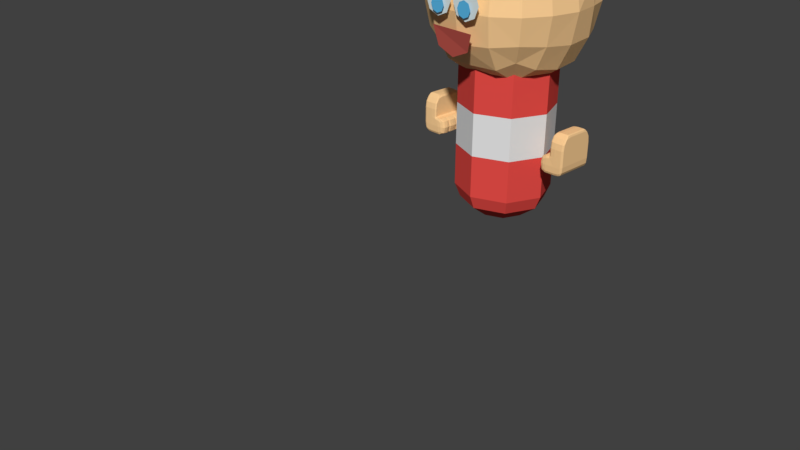 # Source: Character.blend  (saved by Blender 2.79.0; exported with 4.5.12 LTS)
import bpy
from mathutils import Matrix  # noqa: F401  (used for matrix-valued properties, if any)

bpy.ops.wm.read_factory_settings(use_empty=True)
scene = bpy.context.scene
scene.name = 'Scene'

# ---- collections
col_collection_1 = bpy.data.collections.new('Collection 1'); scene.collection.children.link(col_collection_1)

# ---- materials (node trees are filled in below, after node groups)
mat_skin = bpy.data.materials.new('Skin')
mat_skin.alpha_threshold = 0.0
mat_skin.use_transparent_shadow = False
mat_skin.diffuse_color = (1.0, 0.6393, 0.3075, 1.0)
mat_skin.roughness = 0.5
mat_skin.specular_intensity = 0.3333
mat_shirt = bpy.data.materials.new('Shirt')
mat_shirt.alpha_threshold = 0.0
mat_shirt.use_transparent_shadow = False
mat_shirt.diffuse_color = (0.8, 0.07352, 0.06258, 1.0)
mat_shirt.specular_color = (1.0, 0.2454, 0.2718)
mat_shirt.roughness = 0.5
mat_shirt_2 = bpy.data.materials.new('Shirt 2')
mat_shirt_2.alpha_threshold = 0.0
mat_shirt_2.use_transparent_shadow = False
mat_shirt_2.roughness = 0.5
mat_mouth = bpy.data.materials.new('Mouth')
mat_mouth.alpha_threshold = 0.0
mat_mouth.use_transparent_shadow = False
mat_mouth.diffuse_color = (0.448, 0.08038, 0.06297, 1.0)
mat_mouth.roughness = 0.5
mat_mouth.specular_intensity = 0.1146
mat_pupil = bpy.data.materials.new('Pupil')
mat_pupil.alpha_threshold = 0.0
mat_pupil.use_transparent_shadow = False
mat_pupil.diffuse_color = (0.1016, 0.4737, 0.8, 1.0)
mat_pupil.roughness = 0.5
mat_pupil.specular_intensity = 0.0
mat_eye = bpy.data.materials.new('Eye')
mat_eye.alpha_threshold = 0.0
mat_eye.use_transparent_shadow = False
mat_eye.diffuse_color = (0.7068, 0.8, 0.8, 1.0)
mat_eye.roughness = 0.5
mat_eye.specular_intensity = 0.4948
mat_hair = bpy.data.materials.new('Hair')
mat_hair.alpha_threshold = 0.0
mat_hair.use_transparent_shadow = False
mat_hair.diffuse_color = (0.2462, 0.11, 0.02511, 1.0)
mat_hair.roughness = 0.5
mat_hair.specular_intensity = 0.1458

# ---- material node trees

# ---- world
world_world = bpy.data.worlds.new('World'); scene.world = world_world
world_world.color = (0.05088, 0.05088, 0.05088)
world_world.use_sun_shadow = False
world_world.sun_shadow_jitter_overblur = 0.0
world_world.cycles.sampling_method = 'MANUAL'

# ---- cameras
cam_camera = bpy.data.cameras.new('Camera')
cam_camera.clip_end = 100.0
cam_camera.lens = 35.0
cam_camera.sensor_width = 32.0
cam_camera.sensor_height = 18.0
cam_camera.ortho_scale = 7.314
cam_camera.dof.focus_distance = 0.0
cam_camera.dof.aperture_fstop = 128.0

# ---- meshes
me_cube_001 = bpy.data.meshes.new('Cube.001')
me_cube_001.from_pydata([(0.9379, 0.7114, 0.4355), (1.0, -0.4194, 0.3978), (0.6065, -0.4194, -1.15), (1.0, -0.4194, -0.04268), (0.7722, 0.2272, -0.9698), (1.0, 0.4187, 0.4355), (0.5116, 0.5021, 0.02112), (0.008827, 0.5007, 0.02112), (0.5116, 0.5021, 0.8452), (0.008827, 0.5051, 0.8432), (0.489, 0.2272, -1.04), (0.5116, -0.5175, -0.05572), (0.008827, -0.5175, -0.05572), (0.5116, -0.4194, 0.7739), (0.008827, -0.4189, 0.7737), (0.489, -0.4194, -1.15), (0.5116, -0.5175, 0.3601), (0.008827, -0.5175, 0.3601), (0.489, 0.7771, 0.4332), (0.008827, -0.5175, -1.04), (0.5092, -0.5175, -1.04), (0.489, 0.2272, -0.5312), (0.9379, 0.2272, -0.4497), (0.8102, -0.4194, -0.9593), (0.5116, 0.2272, -0.5312), (0.6264, -0.5175, -1.01), (0.6996, -0.5175, 0.3601), (0.6996, -0.4194, 0.7745), (0.6996, -0.5175, -0.0509), (0.6996, 0.5198, 0.85), (0.6996, 0.5198, 0.02112), (0.5092, 0.2272, -1.04), (0.5069, -0.4194, -1.15), (0.5116, 0.7771, 0.4332), (0.2479, 0.2272, -0.5312), (0.489, -0.5175, -1.04), (0.2479, 0.8125, 0.4355), (0.489, -0.5175, 0.3601), (0.2479, -0.4194, -1.15), (0.489, -0.4194, 0.7739), (0.489, -0.5175, -0.05572), (0.2479, 0.2272, -1.04), (0.489, 0.5021, 0.8452), (0.489, 0.5021, 0.02112), (0.008827, 0.2272, -1.04), (0.008827, -0.4194, -1.15), (0.008827, 0.7764, 0.4322), (0.008827, 0.2272, -0.5312), (0.2479, -0.5175, -1.04), (0.2479, -0.5175, 0.3601), (0.2479, -0.4194, 0.7745), (0.2479, -0.5175, -0.05572), (0.2479, 0.5198, 0.85), (0.2479, 0.5198, 0.02112), (0.9379, 0.4693, 0.02112), (0.9379, 0.4693, 0.85), (0.9379, -0.5175, -0.04438), (0.9379, -0.4194, 0.7745), (0.9379, -0.5175, 0.3601), (0.7722, -0.5175, -0.9698), (0.6996, 0.2272, -0.4965), (0.6264, 0.2272, -1.01), (0.5532, -0.4194, -1.15), (0.6996, 0.8125, 0.4355), (0.5532, -0.04712, -1.15), (0.9379, -0.04712, 0.85), (0.2479, -0.04712, 0.85), (0.008827, -0.04712, -1.15), (0.489, -0.04712, 0.847), (0.2479, -0.04712, -1.15), (0.5069, -0.04712, -1.15), (0.6996, -0.04712, 0.85), (0.8102, -0.04712, -0.9593), (0.489, -0.04712, -1.15), (0.008827, -0.04436, 0.8457), (0.5116, -0.04712, 0.847), (1.0, -0.04712, -0.04268), (0.6065, -0.04712, -1.15), (1.0, -0.04712, 0.4355), (1.0, -0.04712, -0.4375), (0.6996, 0.2272, -0.0509), (0.9379, -0.5175, -0.4497), (0.2479, -0.5175, -0.5312), (0.008827, 0.2272, -0.05572), (0.489, -0.5175, -0.5312), (0.2479, 0.2272, -0.05572), (0.6996, -0.5175, -0.4965), (0.5116, 0.2272, -0.05572), (0.9379, 0.2272, -0.04438), (0.489, 0.2272, -0.05572), (0.008827, -0.5175, -0.5312), (0.5116, -0.5175, -0.5312), (1.0, -0.4194, -0.4375), (-0.9379, 0.7114, 0.4355), (-1.0, -0.4194, 0.3978), (-0.6065, -0.4194, -1.15), (-1.0, -0.4194, -0.04268), (-0.7722, 0.2272, -0.9698), (-1.0, 0.4187, 0.4355), (-0.5116, 0.5021, 0.02112), (-0.008828, 0.5007, 0.02112), (-0.5116, 0.5021, 0.8452), (-0.008828, 0.5051, 0.8432), (-0.489, 0.2272, -1.04), (-0.5116, -0.5175, -0.05572), (-0.008828, -0.5175, -0.05572), (-0.5116, -0.4194, 0.7739), (-0.008828, -0.4189, 0.7737), (-0.489, -0.4194, -1.15), (-0.5116, -0.5175, 0.3601), (-0.008828, -0.5175, 0.3601), (-0.489, 0.7771, 0.4332), (-0.008828, -0.5175, -1.04), (-0.5092, -0.5175, -1.04), (-0.489, 0.2272, -0.5312), (-0.9379, 0.2272, -0.4497), (-0.8102, -0.4194, -0.9593), (-0.5116, 0.2272, -0.5312), (-0.6264, -0.5175, -1.01), (-0.6996, -0.5175, 0.3601), (-0.6996, -0.4194, 0.7745), (-0.6996, -0.5175, -0.0509), (-0.6996, 0.5198, 0.85), (-0.6996, 0.5198, 0.02112), (-0.5092, 0.2272, -1.04), (-0.5069, -0.4194, -1.15), (-0.5116, 0.7771, 0.4332), (-0.2479, 0.2272, -0.5312), (-0.489, -0.5175, -1.04), (-0.2479, 0.8125, 0.4355), (-0.489, -0.5175, 0.3601), (-0.2479, -0.4194, -1.15), (-0.489, -0.4194, 0.7739), (-0.489, -0.5175, -0.05572), (-0.2479, 0.2272, -1.04), (-0.489, 0.5021, 0.8452), (-0.489, 0.5021, 0.02112), (-0.008828, 0.2272, -1.04), (-0.008828, -0.4194, -1.15), (-0.008828, 0.7764, 0.4322), (-0.008828, 0.2272, -0.5312), (-0.2479, -0.5175, -1.04), (-0.2479, -0.5175, 0.3601), (-0.2479, -0.4194, 0.7745), (-0.2479, -0.5175, -0.05572), (-0.2479, 0.5198, 0.85), (-0.2479, 0.5198, 0.02112), (-0.9379, 0.4693, 0.02112), (-0.9379, 0.4693, 0.85), (-0.9379, -0.5175, -0.04438), (-0.9379, -0.4194, 0.7745), (-0.9379, -0.5175, 0.3601), (-0.7722, -0.5175, -0.9698), (-0.6996, 0.2272, -0.4965), (-0.6264, 0.2272, -1.01), (-0.5532, -0.4194, -1.15), (-0.6996, 0.8125, 0.4355), (-0.5532, -0.04712, -1.15), (-0.9379, -0.04712, 0.85), (-0.2479, -0.04712, 0.85), (-0.008828, -0.04712, -1.15), (-0.489, -0.04712, 0.847), (-0.2479, -0.04712, -1.15), (-0.5069, -0.04712, -1.15), (-0.6996, -0.04712, 0.85), (-0.8102, -0.04712, -0.9593), (-0.489, -0.04712, -1.15), (-0.008828, -0.04436, 0.8457), (-0.5116, -0.04712, 0.847), (-1.0, -0.04712, -0.04268), (-0.6065, -0.04712, -1.15), (-1.0, -0.04712, 0.4355), (-1.0, -0.04712, -0.4375), (-0.6996, 0.2272, -0.0509), (-0.9379, -0.5175, -0.4497), (-0.2479, -0.5175, -0.5312), (-0.008828, 0.2272, -0.05572), (-0.489, -0.5175, -0.5312), (-0.2479, 0.2272, -0.05572), (-0.6996, -0.5175, -0.4965), (-0.5116, 0.2272, -0.05572), (-0.9379, 0.2272, -0.04438), (-0.489, 0.2272, -0.05572), (-0.008828, -0.5175, -0.5312), (-0.5116, -0.5175, -0.5312), (-1.0, -0.4194, -0.4375), (0.9379, 0.6508, 0.7463), (0.9379, 0.2877, 0.004744), (0.9845, -0.4194, 0.6804), (0.8007, -0.493, -0.9619), (0.648, -0.493, -1.105), (0.9845, 0.5877, 0.4355), (0.9845, -0.493, 0.3696), (1.0, -0.4194, 0.09935), (0.9379, 0.6508, 0.1247), (0.6644, -0.04712, -1.102), (0.9845, 0.4314, 0.7463), (0.9845, 0.4314, 0.1247), (0.8007, 0.1586, -0.9619), (0.9379, 0.2191, 0.85), (1.0, 0.2065, 0.4355), (0.489, 0.7084, 0.7422), (0.489, 0.2959, 0.00191), (0.489, -0.493, -1.123), (0.5116, -0.493, 0.6331), (0.008827, -0.4928, 0.633), (0.5116, -0.5175, 0.08666), (0.008827, -0.5175, 0.08666), (0.489, 0.7084, 0.1241), (0.489, 0.2273, 0.8457), (0.5075, 0.1586, -1.123), (0.008827, 0.1586, -1.123), (0.5002, 0.4933, 0.02112), (-1.734e-07, 0.4911, 0.02112), (0.5002, 0.4933, 0.8429), (-1.734e-07, 0.4977, 0.8398), (-1.734e-07, 0.2272, -1.04), (0.4996, 0.2272, -1.04), (0.4996, -0.5175, -1.04), (-1.734e-07, -0.5175, -1.04), (0.5002, -0.4194, 0.7736), (-1.734e-07, -0.4186, 0.7732), (-1.734e-07, -0.4194, -1.15), (0.499, -0.4194, -1.15), (0.5002, -0.5175, 0.3601), (-1.734e-07, -0.5175, 0.3601), (-1.734e-07, 0.7584, 0.4305), (0.5002, 0.7594, 0.432), (0.9845, -0.493, -0.4405), (0.9845, 0.1586, -0.4405), (-1.734e-07, 0.2272, -0.5312), (0.5002, 0.2272, -0.5312), (0.5002, -0.5175, -0.5312), (-1.734e-07, -0.5175, -0.5312), (0.008827, -0.5175, -0.8577), (0.511, -0.5175, -0.8577), (0.008827, 0.2272, -0.8577), (0.511, 0.2272, -0.8577), (0.9526, -0.4194, -0.7334), (0.5116, 0.7084, 0.7422), (0.5116, 0.2959, 0.00191), (0.5075, -0.493, -1.123), (0.5116, 0.7084, 0.1241), (0.5116, 0.2273, 0.8457), (0.6996, -0.493, 0.6332), (0.6996, -0.5175, 0.08787), (0.5715, 0.1586, -1.115), (0.6813, -0.5175, -0.8117), (0.6813, 0.2272, -0.8117), (0.5644, 0.2272, -0.5225), (0.5432, -0.5175, -1.032), (0.5644, -0.5175, 0.3601), (0.5644, -0.4194, 0.7744), (0.5644, -0.5175, -0.5225), (0.5644, 0.5154, 0.8488), (0.5644, 0.5154, 0.02112), (0.5432, 0.2272, -1.032), (0.5219, -0.4194, -1.15), (0.5644, 0.8036, 0.4349), (0.2479, 0.7393, 0.7463), (0.2479, 0.3003, 0.00191), (0.2479, -0.493, -1.123), (0.489, -0.493, 0.6331), (0.489, -0.5175, 0.08666), (0.2479, 0.7393, 0.1247), (0.2479, 0.2318, 0.85), (0.489, 0.1586, -1.123), (0.489, -0.5175, -0.8577), (0.489, 0.2272, -0.8577), (0.4232, 0.2272, -0.5312), (0.4232, -0.5175, -1.04), (0.4232, 0.8036, 0.4349), (0.4232, -0.5175, 0.3601), (0.4232, -0.4194, -1.15), (0.4232, -0.4194, 0.7744), (0.4232, -0.5175, -0.5312), (0.4232, 0.2272, -1.04), (0.4232, 0.5154, 0.8488), (0.4232, 0.5154, 0.02112), (0.2479, -0.493, 0.6332), (0.2479, -0.5175, 0.08666), (0.2479, 0.1586, -1.123), (0.2479, -0.5175, -0.8577), (0.2479, 0.2272, -0.8577), (0.008827, 0.7097, 0.7404), (0.008827, 0.2956, 0.00191), (0.008827, -0.493, -1.123), (0.008827, 0.7064, 0.1239), (0.008827, 0.2309, 0.8438), (0.073, 0.2272, -1.04), (0.073, -0.4194, -1.15), (0.073, 0.8034, 0.4347), (0.073, 0.2272, -0.5312), (0.073, -0.5175, -1.04), (0.073, -0.5175, 0.3601), (0.073, -0.4193, 0.7743), (0.073, -0.5175, -0.5312), (0.073, 0.5161, 0.8483), (0.073, 0.515, 0.02112), (0.6996, 0.7393, 0.7463), (0.6996, 0.3003, 0.003115), (0.5715, -0.493, -1.115), (0.6996, 0.7393, 0.1247), (0.6996, 0.2318, 0.85), (0.9379, -0.493, 0.6332), (0.9379, -0.5175, 0.0895), (0.648, 0.1586, -1.105), (0.8965, -0.5175, -0.7496), (0.8965, 0.2272, -0.7496), (0.8473, 0.5072, 0.02112), (0.8473, 0.5072, 0.85), (0.8473, -0.5175, -0.4675), (0.8473, -0.4194, 0.7745), (0.8473, -0.5175, 0.3601), (0.7168, -0.5175, -0.9851), (0.8473, 0.2272, -0.4675), (0.7168, 0.2272, -0.9851), (0.5862, -0.4194, -1.15), (0.8473, 0.7872, 0.4355), (0.9845, -0.04712, 0.7463), (1.0, -0.04712, 0.1088), (0.6644, -0.4194, -1.102), (0.5002, -0.04712, 0.8455), (-1.734e-07, -0.04298, 0.8436), (-1.734e-07, -0.04712, -1.15), (0.499, -0.04712, -1.15), (0.9526, -0.04712, -0.7334), (0.5644, -0.04712, 0.8492), (0.5219, -0.04712, -1.15), (0.4232, -0.04712, -1.15), (0.4232, -0.04712, 0.8492), (0.073, -0.04712, -1.15), (0.073, -0.04643, 0.8489), (0.8473, -0.04712, 0.85), (0.5862, -0.04712, -1.15), (0.5532, -0.2773, -1.15), (0.9379, -0.2773, 0.8311), (0.2479, -0.2773, 0.8311), (0.008827, -0.2773, -1.15), (0.489, -0.2773, 0.8296), (0.2479, -0.2773, -1.15), (0.5069, -0.2773, -1.15), (0.6996, -0.2773, 0.8311), (0.8102, -0.2773, -0.9593), (0.489, -0.2773, -1.15), (0.008827, -0.2759, 0.8289), (0.5116, -0.2773, 0.8296), (1.0, -0.2773, -0.4375), (0.6065, -0.2773, -1.15), (1.0, -0.2773, 0.4261), (0.9845, -0.493, -0.04311), (0.9845, 0.1586, -0.04311), (-1.734e-07, 0.2272, -0.05572), (0.5002, 0.2272, -0.05572), (0.5002, -0.5175, -0.05572), (-1.734e-07, -0.5175, -0.05572), (0.5644, 0.2272, -0.05451), (0.5644, -0.5175, -0.05451), (0.4232, 0.2272, -0.05572), (0.4232, -0.5175, -0.05572), (0.073, 0.2272, -0.05572), (0.073, -0.5175, -0.05572), (0.8473, -0.5175, -0.04686), (0.8473, 0.2272, -0.04686), (1.0, -0.2773, -0.04268), (1.0, -0.04712, -0.1733), (0.6996, 0.2272, -0.1983), (0.9379, -0.5175, -0.1785), (0.2479, -0.5175, -0.213), (0.008827, 0.2272, -0.213), (0.489, -0.5175, -0.213), (0.2479, 0.2272, -0.213), (0.6996, -0.5175, -0.1983), (0.5116, 0.2272, -0.213), (0.9379, 0.2272, -0.1785), (0.489, 0.2272, -0.213), (0.008827, -0.5175, -0.213), (0.5116, -0.5175, -0.213), (1.0, -0.4194, -0.1733), (-0.9379, 0.6508, 0.7463), (-0.9379, 0.2877, 0.004744), (-0.9845, -0.4194, 0.6804), (-0.8007, -0.493, -0.9619), (-0.648, -0.493, -1.105), (-0.9845, 0.5877, 0.4355), (-0.9845, -0.493, 0.3696), (-1.0, -0.4194, 0.09935), (-0.9379, 0.6508, 0.1247), (-0.6644, -0.04712, -1.102), (-0.9845, 0.4314, 0.7463), (-0.9845, 0.4314, 0.1247), (-0.8007, 0.1586, -0.9619), (-0.9379, 0.2191, 0.85), (-1.0, 0.2065, 0.4355), (-0.489, 0.7084, 0.7422), (-0.489, 0.2959, 0.00191), (-0.489, -0.493, -1.123), (-0.5116, -0.493, 0.6331), (-0.008828, -0.4928, 0.633), (-0.5116, -0.5175, 0.08666), (-0.008828, -0.5175, 0.08666), (-0.489, 0.7084, 0.1241), (-0.489, 0.2273, 0.8457), (-0.5075, 0.1586, -1.123), (-0.008828, 0.1586, -1.123), (-0.5002, 0.4933, 0.02112), (-0.5002, 0.4933, 0.8429), (-0.4996, 0.2272, -1.04), (-0.4996, -0.5175, -1.04), (-0.5002, -0.4194, 0.7736), (-0.499, -0.4194, -1.15), (-0.5002, -0.5175, 0.3601), (-0.5002, 0.7594, 0.432), (-0.9845, -0.493, -0.4405), (-0.9845, 0.1586, -0.4405), (-0.5002, 0.2272, -0.5312), (-0.5002, -0.5175, -0.5312), (-0.008828, -0.5175, -0.8577), (-0.511, -0.5175, -0.8577), (-0.008828, 0.2272, -0.8577), (-0.511, 0.2272, -0.8577), (-0.9526, -0.4194, -0.7334), (-0.5116, 0.7084, 0.7422), (-0.5116, 0.2959, 0.00191), (-0.5075, -0.493, -1.123), (-0.5116, 0.7084, 0.1241), (-0.5116, 0.2273, 0.8457), (-0.6996, -0.493, 0.6332), (-0.6996, -0.5175, 0.08787), (-0.5715, 0.1586, -1.115), (-0.6813, -0.5175, -0.8117), (-0.6813, 0.2272, -0.8117), (-0.5644, 0.2272, -0.5225), (-0.5432, -0.5175, -1.032), (-0.5644, -0.5175, 0.3601), (-0.5644, -0.4194, 0.7744), (-0.5644, -0.5175, -0.5225), (-0.5644, 0.5154, 0.8488), (-0.5644, 0.5154, 0.02112), (-0.5432, 0.2272, -1.032), (-0.5219, -0.4194, -1.15), (-0.5644, 0.8036, 0.4349), (-0.2479, 0.7393, 0.7463), (-0.2479, 0.3003, 0.00191), (-0.2479, -0.493, -1.123), (-0.489, -0.493, 0.6331), (-0.489, -0.5175, 0.08666), (-0.2479, 0.7393, 0.1247), (-0.2479, 0.2318, 0.85), (-0.489, 0.1586, -1.123), (-0.489, -0.5175, -0.8577), (-0.489, 0.2272, -0.8577), (-0.4232, 0.2272, -0.5312), (-0.4232, -0.5175, -1.04), (-0.4232, 0.8036, 0.4349), (-0.4232, -0.5175, 0.3601), (-0.4232, -0.4194, -1.15), (-0.4232, -0.4194, 0.7744), (-0.4232, -0.5175, -0.5312), (-0.4232, 0.2272, -1.04), (-0.4232, 0.5154, 0.8488), (-0.4232, 0.5154, 0.02112), (-0.2479, -0.493, 0.6332), (-0.2479, -0.5175, 0.08666), (-0.2479, 0.1586, -1.123), (-0.2479, -0.5175, -0.8577), (-0.2479, 0.2272, -0.8577), (-0.008828, 0.7097, 0.7404), (-0.008828, 0.2956, 0.00191), (-0.008828, -0.493, -1.123), (-0.008828, 0.7064, 0.1239), (-0.008828, 0.2309, 0.8438), (-0.073, 0.2272, -1.04), (-0.073, -0.4194, -1.15), (-0.073, 0.8034, 0.4347), (-0.073, 0.2272, -0.5312), (-0.073, -0.5175, -1.04), (-0.073, -0.5175, 0.3601), (-0.073, -0.4193, 0.7743), (-0.073, -0.5175, -0.5312), (-0.073, 0.5161, 0.8483), (-0.073, 0.515, 0.02112), (-0.6996, 0.7393, 0.7463), (-0.6996, 0.3003, 0.003115), (-0.5715, -0.493, -1.115), (-0.6996, 0.7393, 0.1247), (-0.6996, 0.2318, 0.85), (-0.9379, -0.493, 0.6332), (-0.9379, -0.5175, 0.0895), (-0.648, 0.1586, -1.105), (-0.8965, -0.5175, -0.7496), (-0.8965, 0.2272, -0.7496), (-0.8473, 0.5072, 0.02112), (-0.8473, 0.5072, 0.85), (-0.8473, -0.5175, -0.4675), (-0.8473, -0.4194, 0.7745), (-0.8473, -0.5175, 0.3601), (-0.7168, -0.5175, -0.9851), (-0.8473, 0.2272, -0.4675), (-0.7168, 0.2272, -0.9851), (-0.5862, -0.4194, -1.15), (-0.8473, 0.7872, 0.4355), (-0.9845, -0.04712, 0.7463), (-1.0, -0.04712, 0.1088), (-0.6644, -0.4194, -1.102), (-0.5002, -0.04712, 0.8455), (-0.499, -0.04712, -1.15), (-0.9526, -0.04712, -0.7334), (-0.5644, -0.04712, 0.8492), (-0.5219, -0.04712, -1.15), (-0.4232, -0.04712, -1.15), (-0.4232, -0.04712, 0.8492), (-0.073, -0.04712, -1.15), (-0.073, -0.04643, 0.8489), (-0.8473, -0.04712, 0.85), (-0.5862, -0.04712, -1.15), (-0.5532, -0.2773, -1.15), (-0.9379, -0.2773, 0.8311), (-0.2479, -0.2773, 0.8311), (-0.008828, -0.2773, -1.15), (-0.489, -0.2773, 0.8296), (-0.2479, -0.2773, -1.15), (-0.5069, -0.2773, -1.15), (-0.6996, -0.2773, 0.8311), (-0.8102, -0.2773, -0.9593), (-0.489, -0.2773, -1.15), (-0.008828, -0.2759, 0.8289), (-0.5116, -0.2773, 0.8296), (-1.0, -0.2773, -0.4375), (-0.6065, -0.2773, -1.15), (-1.0, -0.2773, 0.4261), (-0.9845, -0.493, -0.04311), (-0.9845, 0.1586, -0.04311), (-0.5002, 0.2272, -0.05572), (-0.5002, -0.5175, -0.05572), (-0.5644, 0.2272, -0.05451), (-0.5644, -0.5175, -0.05451), (-0.4232, 0.2272, -0.05572), (-0.4232, -0.5175, -0.05572), (-0.073, 0.2272, -0.05572), (-0.073, -0.5175, -0.05572), (-0.8473, -0.5175, -0.04686), (-0.8473, 0.2272, -0.04686), (-1.0, -0.2773, -0.04268), (-1.0, -0.04712, -0.1733), (-0.6996, 0.2272, -0.1983), (-0.9379, -0.5175, -0.1785), (-0.2479, -0.5175, -0.213), (-0.008828, 0.2272, -0.213), (-0.489, -0.5175, -0.213), (-0.2479, 0.2272, -0.213), (-0.6996, -0.5175, -0.1983), (-0.5116, 0.2272, -0.213), (-0.9379, 0.2272, -0.1785), (-0.489, 0.2272, -0.213), (-0.008828, -0.5175, -0.213), (-0.5116, -0.5175, -0.213), (-1.0, -0.4194, -0.1733), (0.6959, -0.4739, -1.066), (0.9724, -0.4739, 0.5778), (0.9724, 0.5645, 0.6658), (0.9724, 0.5645, 0.2053), (0.9845, -0.493, 0.09217), (0.6959, 0.1053, -1.066), (0.9845, 0.2096, 0.7463), (0.9901, 0.216, 0.07715), (0.5002, 0.6929, 0.7402), (0.5002, 0.2937, 0.00191), (0.4991, -0.493, -1.123), (0.5002, -0.493, 0.633), (0.5002, -0.5175, 0.08666), (0.5002, 0.6929, 0.1238), (0.5002, 0.2251, 0.8435), (0.4991, 0.1586, -1.123), (0.9385, -0.493, -0.7375), (0.9385, 0.1586, -0.7375), (0.5, 0.2272, -0.8577), (0.5, -0.5175, -0.8577), (0.5644, 0.7316, 0.7453), (0.5644, 0.2992, 0.002211), (0.5272, -0.493, -1.121), (0.5644, 0.7316, 0.1246), (0.5644, 0.2307, 0.8489), (0.5644, -0.493, 0.6332), (0.5644, -0.5175, 0.08696), (0.5272, 0.1586, -1.121), (0.5591, -0.5175, -0.8462), (0.5591, 0.2272, -0.8462), (0.4232, 0.7316, 0.7453), (0.4232, 0.2992, 0.00191), (0.4232, -0.493, -1.123), (0.4232, -0.493, 0.6332), (0.4232, -0.5175, 0.08666), (0.4232, 0.7316, 0.1246), (0.4232, 0.2307, 0.8489), (0.4232, 0.1586, -1.123), (0.4232, -0.5175, -0.8577), (0.4232, 0.2272, -0.8577), (0.073, -0.4929, 0.6332), (0.073, -0.5175, 0.08666), (0.073, 0.1586, -1.123), (0.073, -0.5175, -0.8577), (0.073, 0.2272, -0.8577), (0.073, 0.7319, 0.7449), (0.073, 0.2991, 0.00191), (0.073, -0.493, -1.123), (0.073, 0.7311, 0.1245), (0.073, 0.2316, 0.8484), (0.8473, 0.7172, 0.7463), (0.8473, 0.2972, 0.004125), (0.6189, -0.493, -1.109), (0.8473, 0.7172, 0.1247), (0.8473, 0.2286, 0.85), (0.8473, -0.493, 0.6332), (0.8473, -0.5175, 0.08888), (0.6189, 0.1586, -1.109), (0.8147, -0.5175, -0.7732), (0.8147, 0.2272, -0.7732), (0.9845, -0.2773, 0.7299), (1.0, -0.2773, 0.1064), (0.6644, -0.2773, -1.102), (0.5002, -0.2773, 0.8288), (0.499, -0.2773, -1.15), (0.9526, -0.2773, -0.7334), (0.5644, -0.2773, 0.8307), (0.5219, -0.2773, -1.15), (0.4232, -0.2773, -1.15), (0.4232, -0.2773, 0.8307), (0.073, -0.2773, -1.15), (0.073, -0.277, 0.8306), (0.8473, -0.2773, 0.8311), (0.5862, -0.2773, -1.15), (0.9845, -0.493, -0.1746), (0.9845, 0.1586, -0.1746), (0.5002, 0.2272, -0.213), (0.5002, -0.5175, -0.213), (0.5644, 0.2272, -0.2093), (0.5644, -0.5175, -0.2093), (0.4232, 0.2272, -0.213), (0.4232, -0.5175, -0.213), (0.073, 0.2272, -0.213), (0.073, -0.5175, -0.213), (0.8473, -0.5175, -0.186), (0.8473, 0.2272, -0.186), (1.0, -0.2773, -0.1733), (-0.6959, -0.4739, -1.066), (-0.9724, -0.4739, 0.5778), (-0.9724, 0.5645, 0.6658), (-0.9724, 0.5645, 0.2053), (-0.9845, -0.493, 0.09217), (-0.6959, 0.1053, -1.066), (-0.9845, 0.2096, 0.7463), (-0.9901, 0.216, 0.07715), (-1.734e-07, 0.6948, 0.7375), (-0.5002, 0.6929, 0.7402), (-1.734e-07, 0.2932, 0.00191), (-0.5002, 0.2937, 0.00191), (-1.734e-07, -0.493, -1.123), (-0.4991, -0.493, -1.123), (-0.5002, -0.493, 0.633), (-1.734e-07, -0.4927, 0.6329), (-0.5002, -0.5175, 0.08666), (-1.734e-07, -0.5175, 0.08666), (-1.734e-07, 0.6899, 0.1235), (-0.5002, 0.6929, 0.1238), (-1.734e-07, 0.2305, 0.8408), (-0.5002, 0.2251, 0.8435), (-0.4991, 0.1586, -1.123), (-1.734e-07, 0.1586, -1.123), (-0.9385, -0.493, -0.7375), (-0.9385, 0.1586, -0.7375), (-1.734e-07, 0.2272, -0.8577), (-0.5, 0.2272, -0.8577), (-0.5, -0.5175, -0.8577), (-1.734e-07, -0.5175, -0.8577), (-0.5644, 0.7316, 0.7453), (-0.5644, 0.2992, 0.002211), (-0.5272, -0.493, -1.121), (-0.5644, 0.7316, 0.1246), (-0.5644, 0.2307, 0.8489), (-0.5644, -0.493, 0.6332), (-0.5644, -0.5175, 0.08696), (-0.5272, 0.1586, -1.121), (-0.5591, -0.5175, -0.8462), (-0.5591, 0.2272, -0.8462), (-0.4232, 0.7316, 0.7453), (-0.4232, 0.2992, 0.00191), (-0.4232, -0.493, -1.123), (-0.4232, -0.493, 0.6332), (-0.4232, -0.5175, 0.08666), (-0.4232, 0.7316, 0.1246), (-0.4232, 0.2307, 0.8489), (-0.4232, 0.1586, -1.123), (-0.4232, -0.5175, -0.8577), (-0.4232, 0.2272, -0.8577), (-0.073, -0.4929, 0.6332), (-0.073, -0.5175, 0.08666), (-0.073, 0.1586, -1.123), (-0.073, -0.5175, -0.8577), (-0.073, 0.2272, -0.8577), (-0.073, 0.7319, 0.7449), (-0.073, 0.2991, 0.00191), (-0.073, -0.493, -1.123), (-0.073, 0.7311, 0.1245), (-0.073, 0.2316, 0.8484), (-0.8473, 0.7172, 0.7463), (-0.8473, 0.2972, 0.004125), (-0.6189, -0.493, -1.109), (-0.8473, 0.7172, 0.1247), (-0.8473, 0.2286, 0.85), (-0.8473, -0.493, 0.6332), (-0.8473, -0.5175, 0.08888), (-0.6189, 0.1586, -1.109), (-0.8147, -0.5175, -0.7732), (-0.8147, 0.2272, -0.7732), (-0.9845, -0.2773, 0.7299), (-1.0, -0.2773, 0.1064), (-0.6644, -0.2773, -1.102), (-0.5002, -0.2773, 0.8288), (-1.734e-07, -0.2752, 0.8278), (-1.734e-07, -0.2773, -1.15), (-0.499, -0.2773, -1.15), (-0.9526, -0.2773, -0.7334), (-0.5644, -0.2773, 0.8307), (-0.5219, -0.2773, -1.15), (-0.4232, -0.2773, -1.15), (-0.4232, -0.2773, 0.8307), (-0.073, -0.2773, -1.15), (-0.073, -0.277, 0.8306), (-0.8473, -0.2773, 0.8311), (-0.5862, -0.2773, -1.15), (-0.9845, -0.493, -0.1746), (-0.9845, 0.1586, -0.1746), (-1.734e-07, 0.2272, -0.213), (-0.5002, 0.2272, -0.213), (-0.5002, -0.5175, -0.213), (-1.734e-07, -0.5175, -0.213), (-0.5644, 0.2272, -0.2093), (-0.5644, -0.5175, -0.2093), (-0.4232, 0.2272, -0.213), (-0.4232, -0.5175, -0.213), (-0.073, 0.2272, -0.213), (-0.073, -0.5175, -0.213), (-0.8473, -0.5175, -0.186), (-0.8473, 0.2272, -0.186), (-1.0, -0.2773, -0.1733)], [], [(0, 194, 611, 318), (0, 318, 608, 186), (0, 186, 560, 191), (0, 191, 561, 194), (1, 193, 619, 349), (1, 349, 618, 188), (1, 188, 559, 192), (1, 192, 562, 193), (2, 317, 631, 348), (2, 348, 620, 321), (2, 321, 558, 190), (2, 190, 610, 317), (3, 378, 644, 364), (3, 364, 619, 193), (3, 193, 562, 350), (3, 350, 632, 378), (4, 316, 617, 308), (4, 308, 575, 198), (4, 198, 563, 306), (4, 306, 615, 316), (5, 197, 561, 191), (5, 191, 560, 196), (5, 196, 564, 200), (5, 200, 565, 197), (6, 255, 579, 240), (6, 240, 567, 212), (6, 212, 571, 242), (6, 242, 581, 255), (7, 298, 604, 285), (7, 285, 655, 213), (7, 213, 663, 287), (7, 287, 606, 298), (8, 254, 578, 239), (8, 239, 566, 214), (8, 214, 572, 243), (8, 243, 582, 254), (9, 297, 603, 284), (9, 284, 653, 215), (9, 215, 665, 288), (9, 288, 607, 297), (10, 276, 597, 268), (10, 268, 576, 217), (10, 217, 573, 266), (10, 266, 595, 276), (11, 377, 637, 357), (11, 357, 584, 206), (11, 206, 570, 354), (11, 354, 635, 377), (12, 376, 641, 361), (12, 361, 599, 207), (12, 207, 662, 355), (12, 355, 736, 376), (13, 252, 624, 346), (13, 346, 621, 220), (13, 220, 569, 204), (13, 204, 583, 252), (14, 295, 629, 345), (14, 345, 719, 221), (14, 221, 660, 205), (14, 205, 598, 295), (15, 273, 626, 344), (15, 344, 622, 223), (15, 223, 568, 203), (15, 203, 590, 273), (16, 206, 584, 251), (16, 251, 583, 204), (16, 204, 569, 224), (16, 224, 570, 206), (17, 207, 599, 294), (17, 294, 598, 205), (17, 205, 660, 225), (17, 225, 662, 207), (18, 208, 593, 271), (18, 271, 588, 201), (18, 201, 566, 227), (18, 227, 571, 208), (19, 286, 605, 293), (19, 293, 601, 234), (19, 234, 674, 219), (19, 219, 657, 286), (20, 241, 580, 250), (20, 250, 586, 235), (20, 235, 577, 218), (20, 218, 568, 241), (21, 269, 638, 375), (21, 375, 634, 231), (21, 231, 576, 268), (21, 268, 597, 269), (22, 315, 643, 374), (22, 374, 633, 229), (22, 229, 575, 308), (22, 308, 617, 315), (23, 321, 620, 343), (23, 343, 623, 238), (23, 238, 574, 189), (23, 189, 558, 321), (24, 231, 634, 373), (24, 373, 636, 249), (24, 249, 587, 237), (24, 237, 576, 231), (25, 301, 610, 314), (25, 314, 616, 247), (25, 247, 586, 250), (25, 250, 580, 301), (26, 245, 614, 313), (26, 313, 613, 244), (26, 244, 583, 251), (26, 251, 584, 245), (27, 312, 630, 342), (27, 342, 624, 252), (27, 252, 583, 244), (27, 244, 613, 312), (28, 372, 642, 362), (28, 362, 614, 245), (28, 245, 584, 357), (28, 357, 637, 372), (29, 310, 608, 299), (29, 299, 578, 254), (29, 254, 582, 303), (29, 303, 612, 310), (30, 309, 609, 300), (30, 300, 579, 255), (30, 255, 581, 302), (30, 302, 611, 309), (31, 217, 576, 237), (31, 237, 587, 256), (31, 256, 585, 210), (31, 210, 573, 217), (32, 223, 622, 341), (32, 341, 625, 257), (32, 257, 580, 241), (32, 241, 568, 223), (33, 242, 571, 227), (33, 227, 566, 239), (33, 239, 578, 258), (33, 258, 581, 242), (34, 292, 640, 371), (34, 371, 638, 269), (34, 269, 597, 283), (34, 283, 602, 292), (35, 203, 568, 218), (35, 218, 577, 267), (35, 267, 596, 270), (35, 270, 590, 203), (36, 264, 606, 291), (36, 291, 603, 259), (36, 259, 588, 271), (36, 271, 593, 264), (37, 263, 570, 224), (37, 224, 569, 262), (37, 262, 591, 272), (37, 272, 592, 263), (38, 290, 628, 340), (38, 340, 626, 273), (38, 273, 590, 261), (38, 261, 605, 290), (39, 220, 621, 339), (39, 339, 627, 274), (39, 274, 591, 262), (39, 262, 569, 220), (40, 370, 635, 354), (40, 354, 570, 263), (40, 263, 592, 359), (40, 359, 639, 370), (41, 289, 602, 283), (41, 283, 597, 276), (41, 276, 595, 281), (41, 281, 600, 289), (42, 214, 566, 201), (42, 201, 588, 277), (42, 277, 594, 209), (42, 209, 572, 214), (43, 212, 567, 202), (43, 202, 589, 278), (43, 278, 593, 208), (43, 208, 571, 212), (44, 216, 671, 236), (44, 236, 602, 289), (44, 289, 600, 211), (44, 211, 668, 216), (45, 222, 720, 338), (45, 338, 628, 290), (45, 290, 605, 286), (45, 286, 657, 222), (46, 287, 663, 226), (46, 226, 653, 284), (46, 284, 603, 291), (46, 291, 606, 287), (47, 230, 733, 369), (47, 369, 640, 292), (47, 292, 602, 236), (47, 236, 671, 230), (48, 261, 590, 270), (48, 270, 596, 282), (48, 282, 601, 293), (48, 293, 605, 261), (49, 280, 592, 272), (49, 272, 591, 279), (49, 279, 598, 294), (49, 294, 599, 280), (50, 274, 627, 337), (50, 337, 629, 295), (50, 295, 598, 279), (50, 279, 591, 274), (51, 368, 639, 359), (51, 359, 592, 280), (51, 280, 599, 361), (51, 361, 641, 368), (52, 277, 588, 259), (52, 259, 603, 297), (52, 297, 607, 265), (52, 265, 594, 277), (53, 278, 589, 260), (53, 260, 604, 298), (53, 298, 606, 264), (53, 264, 593, 278), (54, 197, 565, 187), (54, 187, 609, 309), (54, 309, 611, 194), (54, 194, 561, 197), (55, 196, 560, 186), (55, 186, 608, 310), (55, 310, 612, 199), (55, 199, 564, 196), (56, 367, 632, 350), (56, 350, 562, 305), (56, 305, 614, 362), (56, 362, 642, 367), (57, 188, 618, 336), (57, 336, 630, 312), (57, 312, 613, 304), (57, 304, 559, 188), (58, 305, 562, 192), (58, 192, 559, 304), (58, 304, 613, 313), (58, 313, 614, 305), (59, 190, 558, 189), (59, 189, 574, 307), (59, 307, 616, 314), (59, 314, 610, 190), (60, 249, 636, 366), (60, 366, 643, 315), (60, 315, 617, 248), (60, 248, 587, 249), (61, 256, 587, 248), (61, 248, 617, 316), (61, 316, 615, 246), (61, 246, 585, 256), (62, 257, 625, 335), (62, 335, 631, 317), (62, 317, 610, 301), (62, 301, 580, 257), (63, 302, 581, 258), (63, 258, 578, 299), (63, 299, 608, 318), (63, 318, 611, 302), (64, 328, 585, 246), (64, 246, 615, 334), (64, 334, 631, 335), (64, 335, 625, 328), (65, 319, 564, 199), (65, 199, 612, 333), (65, 333, 630, 336), (65, 336, 618, 319), (66, 330, 594, 265), (66, 265, 607, 332), (66, 332, 629, 337), (66, 337, 627, 330), (67, 324, 668, 211), (67, 211, 600, 331), (67, 331, 628, 338), (67, 338, 720, 324), (68, 322, 572, 209), (68, 209, 594, 330), (68, 330, 627, 339), (68, 339, 621, 322), (69, 331, 600, 281), (69, 281, 595, 329), (69, 329, 626, 340), (69, 340, 628, 331), (70, 325, 573, 210), (70, 210, 585, 328), (70, 328, 625, 341), (70, 341, 622, 325), (71, 333, 612, 303), (71, 303, 582, 327), (71, 327, 624, 342), (71, 342, 630, 333), (72, 195, 563, 198), (72, 198, 575, 326), (72, 326, 623, 343), (72, 343, 620, 195), (73, 329, 595, 266), (73, 266, 573, 325), (73, 325, 622, 344), (73, 344, 626, 329), (74, 332, 607, 288), (74, 288, 665, 323), (74, 323, 719, 345), (74, 345, 629, 332), (75, 327, 582, 243), (75, 243, 572, 322), (75, 322, 621, 346), (75, 346, 624, 327), (76, 365, 633, 351), (76, 351, 565, 320), (76, 320, 619, 364), (76, 364, 644, 365), (77, 334, 615, 306), (77, 306, 563, 195), (77, 195, 620, 348), (77, 348, 631, 334), (78, 320, 565, 200), (78, 200, 564, 319), (78, 319, 618, 349), (78, 349, 619, 320), (79, 326, 575, 229), (79, 229, 633, 365), (79, 365, 644, 347), (79, 347, 623, 326), (80, 356, 579, 300), (80, 300, 609, 363), (80, 363, 643, 366), (80, 366, 636, 356), (81, 307, 574, 228), (81, 228, 632, 367), (81, 367, 642, 311), (81, 311, 616, 307), (82, 282, 596, 275), (82, 275, 639, 368), (82, 368, 641, 296), (82, 296, 601, 282), (83, 352, 655, 285), (83, 285, 604, 360), (83, 360, 640, 369), (83, 369, 733, 352), (84, 267, 577, 232), (84, 232, 635, 370), (84, 370, 639, 275), (84, 275, 596, 267), (85, 360, 604, 260), (85, 260, 589, 358), (85, 358, 638, 371), (85, 371, 640, 360), (86, 247, 616, 311), (86, 311, 642, 372), (86, 372, 637, 253), (86, 253, 586, 247), (87, 353, 567, 240), (87, 240, 579, 356), (87, 356, 636, 373), (87, 373, 634, 353), (88, 363, 609, 187), (88, 187, 565, 351), (88, 351, 633, 374), (88, 374, 643, 363), (89, 358, 589, 202), (89, 202, 567, 353), (89, 353, 634, 375), (89, 375, 638, 358), (90, 234, 601, 296), (90, 296, 641, 376), (90, 376, 736, 233), (90, 233, 674, 234), (91, 235, 586, 253), (91, 253, 637, 377), (91, 377, 635, 232), (91, 232, 577, 235), (92, 238, 623, 347), (92, 347, 644, 378), (92, 378, 632, 228), (92, 228, 574, 238), (93, 501, 708, 387), (93, 387, 648, 384), (93, 384, 647, 379), (93, 379, 705, 501), (94, 530, 716, 386), (94, 386, 649, 385), (94, 385, 646, 381), (94, 381, 715, 530), (95, 529, 730, 500), (95, 500, 707, 383), (95, 383, 645, 504), (95, 504, 717, 529), (96, 543, 745, 557), (96, 557, 731, 531), (96, 531, 649, 386), (96, 386, 716, 543), (97, 491, 714, 499), (97, 499, 712, 489), (97, 489, 650, 391), (97, 391, 670, 491), (98, 384, 648, 390), (98, 390, 652, 393), (98, 393, 651, 389), (98, 389, 647, 384), (99, 423, 676, 438), (99, 438, 678, 425), (99, 425, 664, 405), (99, 405, 656, 423), (100, 468, 701, 481), (100, 481, 703, 470), (100, 470, 663, 213), (100, 213, 655, 468), (101, 422, 675, 437), (101, 437, 679, 426), (101, 426, 666, 406), (101, 406, 654, 422), (102, 467, 700, 480), (102, 480, 704, 471), (102, 471, 665, 215), (102, 215, 653, 467), (103, 451, 694, 459), (103, 459, 692, 449), (103, 449, 667, 407), (103, 407, 672, 451), (104, 536, 738, 556), (104, 556, 735, 534), (104, 534, 661, 399), (104, 399, 681, 536), (105, 540, 742, 555), (105, 555, 736, 355), (105, 355, 662, 400), (105, 400, 696, 540), (106, 527, 723, 435), (106, 435, 680, 397), (106, 397, 659, 409), (106, 409, 718, 527), (107, 526, 728, 478), (107, 478, 695, 398), (107, 398, 660, 221), (107, 221, 719, 526), (108, 525, 725, 456), (108, 456, 687, 396), (108, 396, 658, 410), (108, 410, 721, 525), (109, 434, 681, 399), (109, 399, 661, 411), (109, 411, 659, 397), (109, 397, 680, 434), (110, 477, 696, 400), (110, 400, 662, 225), (110, 225, 660, 398), (110, 398, 695, 477), (111, 454, 690, 401), (111, 401, 664, 412), (111, 412, 654, 394), (111, 394, 685, 454), (112, 476, 702, 469), (112, 469, 657, 219), (112, 219, 674, 417), (112, 417, 698, 476), (113, 433, 677, 424), (113, 424, 658, 408), (113, 408, 673, 418), (113, 418, 683, 433), (114, 554, 739, 452), (114, 452, 694, 451), (114, 451, 672, 415), (114, 415, 734, 554), (115, 553, 744, 498), (115, 498, 714, 491), (115, 491, 670, 414), (115, 414, 732, 553), (116, 524, 717, 504), (116, 504, 645, 382), (116, 382, 669, 421), (116, 421, 722, 524), (117, 552, 734, 415), (117, 415, 672, 420), (117, 420, 684, 432), (117, 432, 737, 552), (118, 497, 707, 484), (118, 484, 677, 433), (118, 433, 683, 430), (118, 430, 713, 497), (119, 496, 711, 428), (119, 428, 681, 434), (119, 434, 680, 427), (119, 427, 710, 496), (120, 523, 729, 495), (120, 495, 710, 427), (120, 427, 680, 435), (120, 435, 723, 523), (121, 541, 743, 551), (121, 551, 738, 536), (121, 536, 681, 428), (121, 428, 711, 541), (122, 482, 705, 493), (122, 493, 709, 486), (122, 486, 679, 437), (122, 437, 675, 482), (123, 483, 706, 492), (123, 492, 708, 485), (123, 485, 678, 438), (123, 438, 676, 483), (124, 420, 672, 407), (124, 407, 667, 403), (124, 403, 682, 439), (124, 439, 684, 420), (125, 522, 721, 410), (125, 410, 658, 424), (125, 424, 677, 440), (125, 440, 724, 522), (126, 412, 664, 425), (126, 425, 678, 441), (126, 441, 675, 422), (126, 422, 654, 412), (127, 550, 741, 475), (127, 475, 699, 466), (127, 466, 694, 452), (127, 452, 739, 550), (128, 408, 658, 396), (128, 396, 687, 453), (128, 453, 693, 450), (128, 450, 673, 408), (129, 474, 703, 447), (129, 447, 690, 454), (129, 454, 685, 442), (129, 442, 700, 474), (130, 411, 661, 446), (130, 446, 689, 455), (130, 455, 688, 445), (130, 445, 659, 411), (131, 521, 727, 473), (131, 473, 702, 444), (131, 444, 687, 456), (131, 456, 725, 521), (132, 520, 718, 409), (132, 409, 659, 445), (132, 445, 688, 457), (132, 457, 726, 520), (133, 534, 735, 549), (133, 549, 740, 538), (133, 538, 689, 446), (133, 446, 661, 534), (134, 466, 699, 472), (134, 472, 697, 464), (134, 464, 692, 459), (134, 459, 694, 466), (135, 394, 654, 406), (135, 406, 666, 402), (135, 402, 691, 460), (135, 460, 685, 394), (136, 395, 656, 405), (136, 405, 664, 401), (136, 401, 690, 461), (136, 461, 686, 395), (137, 419, 671, 216), (137, 216, 668, 404), (137, 404, 697, 472), (137, 472, 699, 419), (138, 519, 720, 222), (138, 222, 657, 469), (138, 469, 702, 473), (138, 473, 727, 519), (139, 226, 663, 470), (139, 470, 703, 474), (139, 474, 700, 467), (139, 467, 653, 226), (140, 548, 733, 230), (140, 230, 671, 419), (140, 419, 699, 475), (140, 475, 741, 548), (141, 453, 687, 444), (141, 444, 702, 476), (141, 476, 698, 465), (141, 465, 693, 453), (142, 455, 689, 463), (142, 463, 696, 477), (142, 477, 695, 462), (142, 462, 688, 455), (143, 518, 726, 457), (143, 457, 688, 462), (143, 462, 695, 478), (143, 478, 728, 518), (144, 538, 740, 547), (144, 547, 742, 540), (144, 540, 696, 463), (144, 463, 689, 538), (145, 442, 685, 460), (145, 460, 691, 448), (145, 448, 704, 480), (145, 480, 700, 442), (146, 443, 686, 461), (146, 461, 690, 447), (146, 447, 703, 481), (146, 481, 701, 443), (147, 380, 652, 390), (147, 390, 648, 387), (147, 387, 708, 492), (147, 492, 706, 380), (148, 379, 647, 389), (148, 389, 651, 392), (148, 392, 709, 493), (148, 493, 705, 379), (149, 531, 731, 546), (149, 546, 743, 541), (149, 541, 711, 488), (149, 488, 649, 531), (150, 517, 715, 381), (150, 381, 646, 487), (150, 487, 710, 495), (150, 495, 729, 517), (151, 385, 649, 488), (151, 488, 711, 496), (151, 496, 710, 487), (151, 487, 646, 385), (152, 382, 645, 383), (152, 383, 707, 497), (152, 497, 713, 490), (152, 490, 669, 382), (153, 545, 737, 432), (153, 432, 684, 431), (153, 431, 714, 498), (153, 498, 744, 545), (154, 431, 684, 439), (154, 439, 682, 429), (154, 429, 712, 499), (154, 499, 714, 431), (155, 516, 724, 440), (155, 440, 677, 484), (155, 484, 707, 500), (155, 500, 730, 516), (156, 441, 678, 485), (156, 485, 708, 501), (156, 501, 705, 482), (156, 482, 675, 441), (157, 429, 682, 509), (157, 509, 724, 516), (157, 516, 730, 515), (157, 515, 712, 429), (158, 392, 651, 502), (158, 502, 715, 517), (158, 517, 729, 514), (158, 514, 709, 392), (159, 448, 691, 511), (159, 511, 726, 518), (159, 518, 728, 513), (159, 513, 704, 448), (160, 404, 668, 324), (160, 324, 720, 519), (160, 519, 727, 512), (160, 512, 697, 404), (161, 402, 666, 505), (161, 505, 718, 520), (161, 520, 726, 511), (161, 511, 691, 402), (162, 464, 697, 512), (162, 512, 727, 521), (162, 521, 725, 510), (162, 510, 692, 464), (163, 403, 667, 506), (163, 506, 721, 522), (163, 522, 724, 509), (163, 509, 682, 403), (164, 486, 709, 514), (164, 514, 729, 523), (164, 523, 723, 508), (164, 508, 679, 486), (165, 391, 650, 388), (165, 388, 717, 524), (165, 524, 722, 507), (165, 507, 670, 391), (166, 449, 692, 510), (166, 510, 725, 525), (166, 525, 721, 506), (166, 506, 667, 449), (167, 471, 704, 513), (167, 513, 728, 526), (167, 526, 719, 323), (167, 323, 665, 471), (168, 426, 679, 508), (168, 508, 723, 527), (168, 527, 718, 505), (168, 505, 666, 426), (169, 532, 732, 544), (169, 544, 745, 543), (169, 543, 716, 503), (169, 503, 652, 532), (170, 489, 712, 515), (170, 515, 730, 529), (170, 529, 717, 388), (170, 388, 650, 489), (171, 393, 652, 503), (171, 503, 716, 530), (171, 530, 715, 502), (171, 502, 651, 393), (172, 414, 670, 507), (172, 507, 722, 528), (172, 528, 745, 544), (172, 544, 732, 414), (173, 483, 676, 535), (173, 535, 737, 545), (173, 545, 744, 542), (173, 542, 706, 483), (174, 413, 669, 490), (174, 490, 713, 494), (174, 494, 743, 546), (174, 546, 731, 413), (175, 458, 693, 465), (175, 465, 698, 479), (175, 479, 742, 547), (175, 547, 740, 458), (176, 468, 655, 352), (176, 352, 733, 548), (176, 548, 741, 539), (176, 539, 701, 468), (177, 416, 673, 450), (177, 450, 693, 458), (177, 458, 740, 549), (177, 549, 735, 416), (178, 443, 701, 539), (178, 539, 741, 550), (178, 550, 739, 537), (178, 537, 686, 443), (179, 494, 713, 430), (179, 430, 683, 436), (179, 436, 738, 551), (179, 551, 743, 494), (180, 423, 656, 533), (180, 533, 734, 552), (180, 552, 737, 535), (180, 535, 676, 423), (181, 380, 706, 542), (181, 542, 744, 553), (181, 553, 732, 532), (181, 532, 652, 380), (182, 395, 686, 537), (182, 537, 739, 554), (182, 554, 734, 533), (182, 533, 656, 395), (183, 479, 698, 417), (183, 417, 674, 233), (183, 233, 736, 555), (183, 555, 742, 479), (184, 436, 683, 418), (184, 418, 673, 416), (184, 416, 735, 556), (184, 556, 738, 436), (185, 528, 722, 421), (185, 421, 669, 413), (185, 413, 731, 557), (185, 557, 745, 528)])
me_cube_001.materials.append(mat_skin)
me_cube_001.use_remesh_preserve_volume = False
me_cube_001.use_remesh_preserve_attributes = False
me_cube_001.use_mirror_vertex_groups = False
me_cube_001.update()
me_cube_006 = bpy.data.meshes.new('Cube.006')
me_cube_006.from_pydata([(0.9379, 0.7114, 0.4355), (1.0, -0.4194, 0.3978), (0.6065, -0.4194, -1.15), (1.0, -0.4194, -0.04268), (0.7722, 0.2272, -0.9698), (1.0, 0.4187, 0.4355), (0.5116, 0.5021, 0.02112), (0.008827, 0.5007, 0.02112), (0.5116, 0.5021, 0.8452), (0.008827, 0.5051, 0.8432), (0.489, 0.2272, -1.04), (0.5116, -0.5175, -0.05572), (0.008827, -0.5175, -0.05572), (0.5116, -0.4194, 0.7739), (0.008827, -0.4189, 0.7737), (0.489, -0.4194, -1.15), (0.5116, -0.5175, 0.3601), (0.008827, -0.5175, 0.3601), (0.489, 0.7771, 0.4332), (0.008827, -0.5175, -1.04), (0.5092, -0.5175, -1.04), (0.489, 0.2272, -0.5312), (0.9379, 0.2272, -0.4497), (0.8102, -0.4194, -0.9593), (0.5116, 0.2272, -0.5312), (0.6264, -0.5175, -1.01), (0.6996, -0.5175, 0.3601), (0.6996, -0.4194, 0.7745), (0.6996, -0.5175, -0.0509), (0.6996, 0.5198, 0.85), (0.6996, 0.5198, 0.02112), (0.5092, 0.2272, -1.04), (0.5069, -0.4194, -1.15), (0.5116, 0.7771, 0.4332), (0.2479, 0.2272, -0.5312), (0.489, -0.5175, -1.04), (0.2479, 0.8125, 0.4355), (0.489, -0.5175, 0.3601), (0.2479, -0.4194, -1.15), (0.489, -0.4194, 0.7739), (0.489, -0.5175, -0.05572), (0.2479, 0.2272, -1.04), (0.489, 0.5021, 0.8452), (0.489, 0.5021, 0.02112), (0.008827, 0.2272, -1.04), (0.008827, -0.4194, -1.15), (0.008827, 0.7764, 0.4322), (0.008827, 0.2272, -0.5312), (0.2479, -0.5175, -1.04), (0.2479, -0.5175, 0.3601), (0.2479, -0.4194, 0.7745), (0.2479, -0.5175, -0.05572), (0.2479, 0.5198, 0.85), (0.2479, 0.5198, 0.02112), (0.9379, 0.4693, 0.02112), (0.9379, 0.4693, 0.85), (0.9379, -0.5175, -0.04438), (0.9379, -0.4194, 0.7745), (0.9379, -0.5175, 0.3601), (0.7722, -0.5175, -0.9698), (0.6996, 0.2272, -0.4965), (0.6264, 0.2272, -1.01), (0.5532, -0.4194, -1.15), (0.6996, 0.8125, 0.4355), (0.5532, -0.04712, -1.15), (0.9379, -0.04712, 0.85), (0.2479, -0.04712, 0.85), (0.008827, -0.04712, -1.15), (0.489, -0.04712, 0.847), (0.2479, -0.04712, -1.15), (0.5069, -0.04712, -1.15), (0.6996, -0.04712, 0.85), (0.8102, -0.04712, -0.9593), (0.489, -0.04712, -1.15), (0.008827, -0.04436, 0.8457), (0.5116, -0.04712, 0.847), (1.0, -0.04712, -0.04268), (0.6065, -0.04712, -1.15), (1.0, -0.04712, 0.4355), (1.0, -0.04712, -0.4375), (0.6996, 0.2272, -0.0509), (0.9379, -0.5175, -0.4497), (0.2479, -0.5175, -0.5312), (0.008827, 0.2272, -0.05572), (0.489, -0.5175, -0.5312), (0.2479, 0.2272, -0.05572), (0.6996, -0.5175, -0.4965), (0.5116, 0.2272, -0.05572), (0.9379, 0.2272, -0.04438), (0.489, 0.2272, -0.05572), (0.008827, -0.5175, -0.5312), (0.5116, -0.5175, -0.5312), (1.0, -0.4194, -0.4375), (-0.9379, 0.7114, 0.4355), (-1.0, -0.4194, 0.3978), (-0.6065, -0.4194, -1.15), (-1.0, -0.4194, -0.04268), (-0.7722, 0.2272, -0.9698), (-1.0, 0.4187, 0.4355), (-0.5116, 0.5021, 0.02112), (-0.008828, 0.5007, 0.02112), (-0.5116, 0.5021, 0.8452), (-0.008828, 0.5051, 0.8432), (-0.489, 0.2272, -1.04), (-0.5116, -0.5175, -0.05572), (-0.008828, -0.5175, -0.05572), (-0.5116, -0.4194, 0.7739), (-0.008828, -0.4189, 0.7737), (-0.489, -0.4194, -1.15), (-0.5116, -0.5175, 0.3601), (-0.008828, -0.5175, 0.3601), (-0.489, 0.7771, 0.4332), (-0.008828, -0.5175, -1.04), (-0.5092, -0.5175, -1.04), (-0.489, 0.2272, -0.5312), (-0.9379, 0.2272, -0.4497), (-0.8102, -0.4194, -0.9593), (-0.5116, 0.2272, -0.5312), (-0.6264, -0.5175, -1.01), (-0.6996, -0.5175, 0.3601), (-0.6996, -0.4194, 0.7745), (-0.6996, -0.5175, -0.0509), (-0.6996, 0.5198, 0.85), (-0.6996, 0.5198, 0.02112), (-0.5092, 0.2272, -1.04), (-0.5069, -0.4194, -1.15), (-0.5116, 0.7771, 0.4332), (-0.2479, 0.2272, -0.5312), (-0.489, -0.5175, -1.04), (-0.2479, 0.8125, 0.4355), (-0.489, -0.5175, 0.3601), (-0.2479, -0.4194, -1.15), (-0.489, -0.4194, 0.7739), (-0.489, -0.5175, -0.05572), (-0.2479, 0.2272, -1.04), (-0.489, 0.5021, 0.8452), (-0.489, 0.5021, 0.02112), (-0.008828, 0.2272, -1.04), (-0.008828, -0.4194, -1.15), (-0.008828, 0.7764, 0.4322), (-0.008828, 0.2272, -0.5312), (-0.2479, -0.5175, -1.04), (-0.2479, -0.5175, 0.3601), (-0.2479, -0.4194, 0.7745), (-0.2479, -0.5175, -0.05572), (-0.2479, 0.5198, 0.85), (-0.2479, 0.5198, 0.02112), (-0.9379, 0.4693, 0.02112), (-0.9379, 0.4693, 0.85), (-0.9379, -0.5175, -0.04438), (-0.9379, -0.4194, 0.7745), (-0.9379, -0.5175, 0.3601), (-0.7722, -0.5175, -0.9698), (-0.6996, 0.2272, -0.4965), (-0.6264, 0.2272, -1.01), (-0.5532, -0.4194, -1.15), (-0.6996, 0.8125, 0.4355), (-0.5532, -0.04712, -1.15), (-0.9379, -0.04712, 0.85), (-0.2479, -0.04712, 0.85), (-0.008828, -0.04712, -1.15), (-0.489, -0.04712, 0.847), (-0.2479, -0.04712, -1.15), (-0.5069, -0.04712, -1.15), (-0.6996, -0.04712, 0.85), (-0.8102, -0.04712, -0.9593), (-0.489, -0.04712, -1.15), (-0.008828, -0.04436, 0.8457), (-0.5116, -0.04712, 0.847), (-1.0, -0.04712, -0.04268), (-0.6065, -0.04712, -1.15), (-1.0, -0.04712, 0.4355), (-1.0, -0.04712, -0.4375), (-0.6996, 0.2272, -0.0509), (-0.9379, -0.5175, -0.4497), (-0.2479, -0.5175, -0.5312), (-0.008828, 0.2272, -0.05572), (-0.489, -0.5175, -0.5312), (-0.2479, 0.2272, -0.05572), (-0.6996, -0.5175, -0.4965), (-0.5116, 0.2272, -0.05572), (-0.9379, 0.2272, -0.04438), (-0.489, 0.2272, -0.05572), (-0.008828, -0.5175, -0.5312), (-0.5116, -0.5175, -0.5312), (-1.0, -0.4194, -0.4375), (0.9379, 0.6508, 0.7463), (0.9379, 0.2877, 0.004744), (0.9845, -0.4194, 0.6804), (0.8007, -0.493, -0.9619), (0.648, -0.493, -1.105), (0.9845, 0.5877, 0.4355), (0.9845, -0.493, 0.3696), (1.0, -0.4194, 0.09935), (0.9379, 0.6508, 0.1247), (0.6644, -0.04712, -1.102), (0.9845, 0.4314, 0.7463), (0.9845, 0.4314, 0.1247), (0.8007, 0.1586, -0.9619), (0.9379, 0.2191, 0.85), (1.0, 0.2065, 0.4355), (0.489, 0.7084, 0.7422), (0.489, 0.2959, 0.00191), (0.489, -0.493, -1.123), (0.5116, -0.493, 0.6331), (0.008827, -0.4928, 0.633), (0.5116, -0.5175, 0.08666), (0.008827, -0.5175, 0.08666), (0.489, 0.7084, 0.1241), (0.489, 0.2273, 0.8457), (0.5075, 0.1586, -1.123), (0.008827, 0.1586, -1.123), (0.5002, 0.4933, 0.02112), (-1.734e-07, 0.4911, 0.02112), (0.5002, 0.4933, 0.8429), (-1.734e-07, 0.4977, 0.8398), (-1.734e-07, 0.2272, -1.04), (0.4996, 0.2272, -1.04), (0.4996, -0.5175, -1.04), (-1.734e-07, -0.5175, -1.04), (0.5002, -0.4194, 0.7736), (-1.734e-07, -0.4186, 0.7732), (-1.734e-07, -0.4194, -1.15), (0.499, -0.4194, -1.15), (0.5002, -0.5175, 0.3601), (-1.734e-07, -0.5175, 0.3601), (-1.734e-07, 0.7584, 0.4305), (0.5002, 0.7594, 0.432), (0.9845, -0.493, -0.4405), (0.9845, 0.1586, -0.4405), (-1.734e-07, 0.2272, -0.5312), (0.5002, 0.2272, -0.5312), (0.5002, -0.5175, -0.5312), (-1.734e-07, -0.5175, -0.5312), (0.008827, -0.5175, -0.8577), (0.511, -0.5175, -0.8577), (0.008827, 0.2272, -0.8577), (0.511, 0.2272, -0.8577), (0.9526, -0.4194, -0.7334), (0.5116, 0.7084, 0.7422), (0.5116, 0.2959, 0.00191), (0.5075, -0.493, -1.123), (0.5116, 0.7084, 0.1241), (0.5116, 0.2273, 0.8457), (0.6996, -0.493, 0.6332), (0.6996, -0.5175, 0.08787), (0.5715, 0.1586, -1.115), (0.6813, -0.5175, -0.8117), (0.6813, 0.2272, -0.8117), (0.5644, 0.2272, -0.5225), (0.5432, -0.5175, -1.032), (0.5644, -0.5175, 0.3601), (0.5644, -0.4194, 0.7744), (0.5644, -0.5175, -0.5225), (0.5644, 0.5154, 0.8488), (0.5644, 0.5154, 0.02112), (0.5432, 0.2272, -1.032), (0.5219, -0.4194, -1.15), (0.5644, 0.8036, 0.4349), (0.2479, 0.7393, 0.7463), (0.2479, 0.3003, 0.00191), (0.2479, -0.493, -1.123), (0.489, -0.493, 0.6331), (0.489, -0.5175, 0.08666), (0.2479, 0.7393, 0.1247), (0.2479, 0.2318, 0.85), (0.489, 0.1586, -1.123), (0.489, -0.5175, -0.8577), (0.489, 0.2272, -0.8577), (0.4232, 0.2272, -0.5312), (0.4232, -0.5175, -1.04), (0.4232, 0.8036, 0.4349), (0.4232, -0.5175, 0.3601), (0.4232, -0.4194, -1.15), (0.4232, -0.4194, 0.7744), (0.4232, -0.5175, -0.5312), (0.4232, 0.2272, -1.04), (0.4232, 0.5154, 0.8488), (0.4232, 0.5154, 0.02112), (0.2479, -0.493, 0.6332), (0.2479, -0.5175, 0.08666), (0.2479, 0.1586, -1.123), (0.2479, -0.5175, -0.8577), (0.2479, 0.2272, -0.8577), (0.008827, 0.7097, 0.7404), (0.008827, 0.2956, 0.00191), (0.008827, -0.493, -1.123), (0.008827, 0.7064, 0.1239), (0.008827, 0.2309, 0.8438), (0.073, 0.2272, -1.04), (0.073, -0.4194, -1.15), (0.073, 0.8034, 0.4347), (0.073, 0.2272, -0.5312), (0.073, -0.5175, -1.04), (0.073, -0.5175, 0.3601), (0.073, -0.4193, 0.7743), (0.073, -0.5175, -0.5312), (0.073, 0.5161, 0.8483), (0.073, 0.515, 0.02112), (0.6996, 0.7393, 0.7463), (0.6996, 0.3003, 0.003115), (0.5715, -0.493, -1.115), (0.6996, 0.7393, 0.1247), (0.6996, 0.2318, 0.85), (0.9379, -0.493, 0.6332), (0.9379, -0.5175, 0.0895), (0.648, 0.1586, -1.105), (0.8965, -0.5175, -0.7496), (0.8965, 0.2272, -0.7496), (0.8473, 0.5072, 0.02112), (0.8473, 0.5072, 0.85), (0.8473, -0.5175, -0.4675), (0.8473, -0.4194, 0.7745), (0.8473, -0.5175, 0.3601), (0.7168, -0.5175, -0.9851), (0.8473, 0.2272, -0.4675), (0.7168, 0.2272, -0.9851), (0.5862, -0.4194, -1.15), (0.8473, 0.7872, 0.4355), (0.9845, -0.04712, 0.7463), (1.0, -0.04712, 0.1088), (0.6644, -0.4194, -1.102), (0.5002, -0.04712, 0.8455), (-1.734e-07, -0.04298, 0.8436), (-1.734e-07, -0.04712, -1.15), (0.499, -0.04712, -1.15), (0.9526, -0.04712, -0.7334), (0.5644, -0.04712, 0.8492), (0.5219, -0.04712, -1.15), (0.4232, -0.04712, -1.15), (0.4232, -0.04712, 0.8492), (0.073, -0.04712, -1.15), (0.073, -0.04643, 0.8489), (0.8473, -0.04712, 0.85), (0.5862, -0.04712, -1.15), (0.5532, -0.2773, -1.15), (0.9379, -0.2773, 0.8311), (0.2479, -0.2773, 0.8311), (0.008827, -0.2773, -1.15), (0.489, -0.2773, 0.8296), (0.2479, -0.2773, -1.15), (0.5069, -0.2773, -1.15), (0.6996, -0.2773, 0.8311), (0.8102, -0.2773, -0.9593), (0.489, -0.2773, -1.15), (0.008827, -0.2759, 0.8289), (0.5116, -0.2773, 0.8296), (1.0, -0.2773, -0.4375), (0.6065, -0.2773, -1.15), (1.0, -0.2773, 0.4261), (0.9845, -0.493, -0.04311), (0.9845, 0.1586, -0.04311), (-1.734e-07, 0.2272, -0.05572), (0.5002, 0.2272, -0.05572), (0.5002, -0.5175, -0.05572), (-1.734e-07, -0.5175, -0.05572), (0.5644, 0.2272, -0.05451), (0.5644, -0.5175, -0.05451), (0.4232, 0.2272, -0.05572), (0.4232, -0.5175, -0.05572), (0.073, 0.2272, -0.05572), (0.073, -0.5175, -0.05572), (0.8473, -0.5175, -0.04686), (0.8473, 0.2272, -0.04686), (1.0, -0.2773, -0.04268), (1.0, -0.04712, -0.1733), (0.6996, 0.2272, -0.1983), (0.9379, -0.5175, -0.1785), (0.2479, -0.5175, -0.213), (0.008827, 0.2272, -0.213), (0.489, -0.5175, -0.213), (0.2479, 0.2272, -0.213), (0.6996, -0.5175, -0.1983), (0.5116, 0.2272, -0.213), (0.9379, 0.2272, -0.1785), (0.489, 0.2272, -0.213), (0.008827, -0.5175, -0.213), (0.5116, -0.5175, -0.213), (1.0, -0.4194, -0.1733), (-0.9379, 0.6508, 0.7463), (-0.9379, 0.2877, 0.004744), (-0.9845, -0.4194, 0.6804), (-0.8007, -0.493, -0.9619), (-0.648, -0.493, -1.105), (-0.9845, 0.5877, 0.4355), (-0.9845, -0.493, 0.3696), (-1.0, -0.4194, 0.09935), (-0.9379, 0.6508, 0.1247), (-0.6644, -0.04712, -1.102), (-0.9845, 0.4314, 0.7463), (-0.9845, 0.4314, 0.1247), (-0.8007, 0.1586, -0.9619), (-0.9379, 0.2191, 0.85), (-1.0, 0.2065, 0.4355), (-0.489, 0.7084, 0.7422), (-0.489, 0.2959, 0.00191), (-0.489, -0.493, -1.123), (-0.5116, -0.493, 0.6331), (-0.008828, -0.4928, 0.633), (-0.5116, -0.5175, 0.08666), (-0.008828, -0.5175, 0.08666), (-0.489, 0.7084, 0.1241), (-0.489, 0.2273, 0.8457), (-0.5075, 0.1586, -1.123), (-0.008828, 0.1586, -1.123), (-0.5002, 0.4933, 0.02112), (-0.5002, 0.4933, 0.8429), (-0.4996, 0.2272, -1.04), (-0.4996, -0.5175, -1.04), (-0.5002, -0.4194, 0.7736), (-0.499, -0.4194, -1.15), (-0.5002, -0.5175, 0.3601), (-0.5002, 0.7594, 0.432), (-0.9845, -0.493, -0.4405), (-0.9845, 0.1586, -0.4405), (-0.5002, 0.2272, -0.5312), (-0.5002, -0.5175, -0.5312), (-0.008828, -0.5175, -0.8577), (-0.511, -0.5175, -0.8577), (-0.008828, 0.2272, -0.8577), (-0.511, 0.2272, -0.8577), (-0.9526, -0.4194, -0.7334), (-0.5116, 0.7084, 0.7422), (-0.5116, 0.2959, 0.00191), (-0.5075, -0.493, -1.123), (-0.5116, 0.7084, 0.1241), (-0.5116, 0.2273, 0.8457), (-0.6996, -0.493, 0.6332), (-0.6996, -0.5175, 0.08787), (-0.5715, 0.1586, -1.115), (-0.6813, -0.5175, -0.8117), (-0.6813, 0.2272, -0.8117), (-0.5644, 0.2272, -0.5225), (-0.5432, -0.5175, -1.032), (-0.5644, -0.5175, 0.3601), (-0.5644, -0.4194, 0.7744), (-0.5644, -0.5175, -0.5225), (-0.5644, 0.5154, 0.8488), (-0.5644, 0.5154, 0.02112), (-0.5432, 0.2272, -1.032), (-0.5219, -0.4194, -1.15), (-0.5644, 0.8036, 0.4349), (-0.2479, 0.7393, 0.7463), (-0.2479, 0.3003, 0.00191), (-0.2479, -0.493, -1.123), (-0.489, -0.493, 0.6331), (-0.489, -0.5175, 0.08666), (-0.2479, 0.7393, 0.1247), (-0.2479, 0.2318, 0.85), (-0.489, 0.1586, -1.123), (-0.489, -0.5175, -0.8577), (-0.489, 0.2272, -0.8577), (-0.4232, 0.2272, -0.5312), (-0.4232, -0.5175, -1.04), (-0.4232, 0.8036, 0.4349), (-0.4232, -0.5175, 0.3601), (-0.4232, -0.4194, -1.15), (-0.4232, -0.4194, 0.7744), (-0.4232, -0.5175, -0.5312), (-0.4232, 0.2272, -1.04), (-0.4232, 0.5154, 0.8488), (-0.4232, 0.5154, 0.02112), (-0.2479, -0.493, 0.6332), (-0.2479, -0.5175, 0.08666), (-0.2479, 0.1586, -1.123), (-0.2479, -0.5175, -0.8577), (-0.2479, 0.2272, -0.8577), (-0.008828, 0.7097, 0.7404), (-0.008828, 0.2956, 0.00191), (-0.008828, -0.493, -1.123), (-0.008828, 0.7064, 0.1239), (-0.008828, 0.2309, 0.8438), (-0.073, 0.2272, -1.04), (-0.073, -0.4194, -1.15), (-0.073, 0.8034, 0.4347), (-0.073, 0.2272, -0.5312), (-0.073, -0.5175, -1.04), (-0.073, -0.5175, 0.3601), (-0.073, -0.4193, 0.7743), (-0.073, -0.5175, -0.5312), (-0.073, 0.5161, 0.8483), (-0.073, 0.515, 0.02112), (-0.6996, 0.7393, 0.7463), (-0.6996, 0.3003, 0.003115), (-0.5715, -0.493, -1.115), (-0.6996, 0.7393, 0.1247), (-0.6996, 0.2318, 0.85), (-0.9379, -0.493, 0.6332), (-0.9379, -0.5175, 0.0895), (-0.648, 0.1586, -1.105), (-0.8965, -0.5175, -0.7496), (-0.8965, 0.2272, -0.7496), (-0.8473, 0.5072, 0.02112), (-0.8473, 0.5072, 0.85), (-0.8473, -0.5175, -0.4675), (-0.8473, -0.4194, 0.7745), (-0.8473, -0.5175, 0.3601), (-0.7168, -0.5175, -0.9851), (-0.8473, 0.2272, -0.4675), (-0.7168, 0.2272, -0.9851), (-0.5862, -0.4194, -1.15), (-0.8473, 0.7872, 0.4355), (-0.9845, -0.04712, 0.7463), (-1.0, -0.04712, 0.1088), (-0.6644, -0.4194, -1.102), (-0.5002, -0.04712, 0.8455), (-0.499, -0.04712, -1.15), (-0.9526, -0.04712, -0.7334), (-0.5644, -0.04712, 0.8492), (-0.5219, -0.04712, -1.15), (-0.4232, -0.04712, -1.15), (-0.4232, -0.04712, 0.8492), (-0.073, -0.04712, -1.15), (-0.073, -0.04643, 0.8489), (-0.8473, -0.04712, 0.85), (-0.5862, -0.04712, -1.15), (-0.5532, -0.2773, -1.15), (-0.9379, -0.2773, 0.8311), (-0.2479, -0.2773, 0.8311), (-0.008828, -0.2773, -1.15), (-0.489, -0.2773, 0.8296), (-0.2479, -0.2773, -1.15), (-0.5069, -0.2773, -1.15), (-0.6996, -0.2773, 0.8311), (-0.8102, -0.2773, -0.9593), (-0.489, -0.2773, -1.15), (-0.008828, -0.2759, 0.8289), (-0.5116, -0.2773, 0.8296), (-1.0, -0.2773, -0.4375), (-0.6065, -0.2773, -1.15), (-1.0, -0.2773, 0.4261), (-0.9845, -0.493, -0.04311), (-0.9845, 0.1586, -0.04311), (-0.5002, 0.2272, -0.05572), (-0.5002, -0.5175, -0.05572), (-0.5644, 0.2272, -0.05451), (-0.5644, -0.5175, -0.05451), (-0.4232, 0.2272, -0.05572), (-0.4232, -0.5175, -0.05572), (-0.073, 0.2272, -0.05572), (-0.073, -0.5175, -0.05572), (-0.8473, -0.5175, -0.04686), (-0.8473, 0.2272, -0.04686), (-1.0, -0.2773, -0.04268), (-1.0, -0.04712, -0.1733), (-0.6996, 0.2272, -0.1983), (-0.9379, -0.5175, -0.1785), (-0.2479, -0.5175, -0.213), (-0.008828, 0.2272, -0.213), (-0.489, -0.5175, -0.213), (-0.2479, 0.2272, -0.213), (-0.6996, -0.5175, -0.1983), (-0.5116, 0.2272, -0.213), (-0.9379, 0.2272, -0.1785), (-0.489, 0.2272, -0.213), (-0.008828, -0.5175, -0.213), (-0.5116, -0.5175, -0.213), (-1.0, -0.4194, -0.1733), (0.6959, -0.4739, -1.066), (0.9724, -0.4739, 0.5778), (0.9724, 0.5645, 0.6658), (0.9724, 0.5645, 0.2053), (0.9845, -0.493, 0.09217), (0.6959, 0.1053, -1.066), (0.9845, 0.2096, 0.7463), (0.9901, 0.216, 0.07715), (0.5002, 0.6929, 0.7402), (0.5002, 0.2937, 0.00191), (0.4991, -0.493, -1.123), (0.5002, -0.493, 0.633), (0.5002, -0.5175, 0.08666), (0.5002, 0.6929, 0.1238), (0.5002, 0.2251, 0.8435), (0.4991, 0.1586, -1.123), (0.9385, -0.493, -0.7375), (0.9385, 0.1586, -0.7375), (0.5, 0.2272, -0.8577), (0.5, -0.5175, -0.8577), (0.5644, 0.7316, 0.7453), (0.5644, 0.2992, 0.002211), (0.5272, -0.493, -1.121), (0.5644, 0.7316, 0.1246), (0.5644, 0.2307, 0.8489), (0.5644, -0.493, 0.6332), (0.5644, -0.5175, 0.08696), (0.5272, 0.1586, -1.121), (0.5591, -0.5175, -0.8462), (0.5591, 0.2272, -0.8462), (0.4232, 0.7316, 0.7453), (0.4232, 0.2992, 0.00191), (0.4232, -0.493, -1.123), (0.4232, -0.493, 0.6332), (0.4232, -0.5175, 0.08666), (0.4232, 0.7316, 0.1246), (0.4232, 0.2307, 0.8489), (0.4232, 0.1586, -1.123), (0.4232, -0.5175, -0.8577), (0.4232, 0.2272, -0.8577), (0.073, -0.4929, 0.6332), (0.073, -0.5175, 0.08666), (0.073, 0.1586, -1.123), (0.073, -0.5175, -0.8577), (0.073, 0.2272, -0.8577), (0.073, 0.7319, 0.7449), (0.073, 0.2991, 0.00191), (0.073, -0.493, -1.123), (0.073, 0.7311, 0.1245), (0.073, 0.2316, 0.8484), (0.8473, 0.7172, 0.7463), (0.8473, 0.2972, 0.004125), (0.6189, -0.493, -1.109), (0.8473, 0.7172, 0.1247), (0.8473, 0.2286, 0.85), (0.8473, -0.493, 0.6332), (0.8473, -0.5175, 0.08888), (0.6189, 0.1586, -1.109), (0.8147, -0.5175, -0.7732), (0.8147, 0.2272, -0.7732), (0.9845, -0.2773, 0.7299), (1.0, -0.2773, 0.1064), (0.6644, -0.2773, -1.102), (0.5002, -0.2773, 0.8288), (0.499, -0.2773, -1.15), (0.9526, -0.2773, -0.7334), (0.5644, -0.2773, 0.8307), (0.5219, -0.2773, -1.15), (0.4232, -0.2773, -1.15), (0.4232, -0.2773, 0.8307), (0.073, -0.2773, -1.15), (0.073, -0.277, 0.8306), (0.8473, -0.2773, 0.8311), (0.5862, -0.2773, -1.15), (0.9845, -0.493, -0.1746), (0.9845, 0.1586, -0.1746), (0.5002, 0.2272, -0.213), (0.5002, -0.5175, -0.213), (0.5644, 0.2272, -0.2093), (0.5644, -0.5175, -0.2093), (0.4232, 0.2272, -0.213), (0.4232, -0.5175, -0.213), (0.073, 0.2272, -0.213), (0.073, -0.5175, -0.213), (0.8473, -0.5175, -0.186), (0.8473, 0.2272, -0.186), (1.0, -0.2773, -0.1733), (-0.6959, -0.4739, -1.066), (-0.9724, -0.4739, 0.5778), (-0.9724, 0.5645, 0.6658), (-0.9724, 0.5645, 0.2053), (-0.9845, -0.493, 0.09217), (-0.6959, 0.1053, -1.066), (-0.9845, 0.2096, 0.7463), (-0.9901, 0.216, 0.07715), (-1.734e-07, 0.6948, 0.7375), (-0.5002, 0.6929, 0.7402), (-1.734e-07, 0.2932, 0.00191), (-0.5002, 0.2937, 0.00191), (-1.734e-07, -0.493, -1.123), (-0.4991, -0.493, -1.123), (-0.5002, -0.493, 0.633), (-1.734e-07, -0.4927, 0.6329), (-0.5002, -0.5175, 0.08666), (-1.734e-07, -0.5175, 0.08666), (-1.734e-07, 0.6899, 0.1235), (-0.5002, 0.6929, 0.1238), (-1.734e-07, 0.2305, 0.8408), (-0.5002, 0.2251, 0.8435), (-0.4991, 0.1586, -1.123), (-1.734e-07, 0.1586, -1.123), (-0.9385, -0.493, -0.7375), (-0.9385, 0.1586, -0.7375), (-1.734e-07, 0.2272, -0.8577), (-0.5, 0.2272, -0.8577), (-0.5, -0.5175, -0.8577), (-1.734e-07, -0.5175, -0.8577), (-0.5644, 0.7316, 0.7453), (-0.5644, 0.2992, 0.002211), (-0.5272, -0.493, -1.121), (-0.5644, 0.7316, 0.1246), (-0.5644, 0.2307, 0.8489), (-0.5644, -0.493, 0.6332), (-0.5644, -0.5175, 0.08696), (-0.5272, 0.1586, -1.121), (-0.5591, -0.5175, -0.8462), (-0.5591, 0.2272, -0.8462), (-0.4232, 0.7316, 0.7453), (-0.4232, 0.2992, 0.00191), (-0.4232, -0.493, -1.123), (-0.4232, -0.493, 0.6332), (-0.4232, -0.5175, 0.08666), (-0.4232, 0.7316, 0.1246), (-0.4232, 0.2307, 0.8489), (-0.4232, 0.1586, -1.123), (-0.4232, -0.5175, -0.8577), (-0.4232, 0.2272, -0.8577), (-0.073, -0.4929, 0.6332), (-0.073, -0.5175, 0.08666), (-0.073, 0.1586, -1.123), (-0.073, -0.5175, -0.8577), (-0.073, 0.2272, -0.8577), (-0.073, 0.7319, 0.7449), (-0.073, 0.2991, 0.00191), (-0.073, -0.493, -1.123), (-0.073, 0.7311, 0.1245), (-0.073, 0.2316, 0.8484), (-0.8473, 0.7172, 0.7463), (-0.8473, 0.2972, 0.004125), (-0.6189, -0.493, -1.109), (-0.8473, 0.7172, 0.1247), (-0.8473, 0.2286, 0.85), (-0.8473, -0.493, 0.6332), (-0.8473, -0.5175, 0.08888), (-0.6189, 0.1586, -1.109), (-0.8147, -0.5175, -0.7732), (-0.8147, 0.2272, -0.7732), (-0.9845, -0.2773, 0.7299), (-1.0, -0.2773, 0.1064), (-0.6644, -0.2773, -1.102), (-0.5002, -0.2773, 0.8288), (-1.734e-07, -0.2752, 0.8278), (-1.734e-07, -0.2773, -1.15), (-0.499, -0.2773, -1.15), (-0.9526, -0.2773, -0.7334), (-0.5644, -0.2773, 0.8307), (-0.5219, -0.2773, -1.15), (-0.4232, -0.2773, -1.15), (-0.4232, -0.2773, 0.8307), (-0.073, -0.2773, -1.15), (-0.073, -0.277, 0.8306), (-0.8473, -0.2773, 0.8311), (-0.5862, -0.2773, -1.15), (-0.9845, -0.493, -0.1746), (-0.9845, 0.1586, -0.1746), (-1.734e-07, 0.2272, -0.213), (-0.5002, 0.2272, -0.213), (-0.5002, -0.5175, -0.213), (-1.734e-07, -0.5175, -0.213), (-0.5644, 0.2272, -0.2093), (-0.5644, -0.5175, -0.2093), (-0.4232, 0.2272, -0.213), (-0.4232, -0.5175, -0.213), (-0.073, 0.2272, -0.213), (-0.073, -0.5175, -0.213), (-0.8473, -0.5175, -0.186), (-0.8473, 0.2272, -0.186), (-1.0, -0.2773, -0.1733)], [], [(0, 194, 611, 318), (0, 318, 608, 186), (0, 186, 560, 191), (0, 191, 561, 194), (1, 193, 619, 349), (1, 349, 618, 188), (1, 188, 559, 192), (1, 192, 562, 193), (2, 317, 631, 348), (2, 348, 620, 321), (2, 321, 558, 190), (2, 190, 610, 317), (3, 378, 644, 364), (3, 364, 619, 193), (3, 193, 562, 350), (3, 350, 632, 378), (4, 316, 617, 308), (4, 308, 575, 198), (4, 198, 563, 306), (4, 306, 615, 316), (5, 197, 561, 191), (5, 191, 560, 196), (5, 196, 564, 200), (5, 200, 565, 197), (6, 255, 579, 240), (6, 240, 567, 212), (6, 212, 571, 242), (6, 242, 581, 255), (7, 298, 604, 285), (7, 285, 655, 213), (7, 213, 663, 287), (7, 287, 606, 298), (8, 254, 578, 239), (8, 239, 566, 214), (8, 214, 572, 243), (8, 243, 582, 254), (9, 297, 603, 284), (9, 284, 653, 215), (9, 215, 665, 288), (9, 288, 607, 297), (10, 276, 597, 268), (10, 268, 576, 217), (10, 217, 573, 266), (10, 266, 595, 276), (11, 377, 637, 357), (11, 357, 584, 206), (11, 206, 570, 354), (11, 354, 635, 377), (12, 376, 641, 361), (12, 361, 599, 207), (12, 207, 662, 355), (12, 355, 736, 376), (13, 252, 624, 346), (13, 346, 621, 220), (13, 220, 569, 204), (13, 204, 583, 252), (14, 295, 629, 345), (14, 345, 719, 221), (14, 221, 660, 205), (14, 205, 598, 295), (15, 273, 626, 344), (15, 344, 622, 223), (15, 223, 568, 203), (15, 203, 590, 273), (16, 206, 584, 251), (16, 251, 583, 204), (16, 204, 569, 224), (16, 224, 570, 206), (17, 207, 599, 294), (17, 294, 598, 205), (17, 205, 660, 225), (17, 225, 662, 207), (18, 208, 593, 271), (18, 271, 588, 201), (18, 201, 566, 227), (18, 227, 571, 208), (19, 286, 605, 293), (19, 293, 601, 234), (19, 234, 674, 219), (19, 219, 657, 286), (20, 241, 580, 250), (20, 250, 586, 235), (20, 235, 577, 218), (20, 218, 568, 241), (21, 269, 638, 375), (21, 375, 634, 231), (21, 231, 576, 268), (21, 268, 597, 269), (22, 315, 643, 374), (22, 374, 633, 229), (22, 229, 575, 308), (22, 308, 617, 315), (23, 321, 620, 343), (23, 343, 623, 238), (23, 238, 574, 189), (23, 189, 558, 321), (24, 231, 634, 373), (24, 373, 636, 249), (24, 249, 587, 237), (24, 237, 576, 231), (25, 301, 610, 314), (25, 314, 616, 247), (25, 247, 586, 250), (25, 250, 580, 301), (26, 245, 614, 313), (26, 313, 613, 244), (26, 244, 583, 251), (26, 251, 584, 245), (27, 312, 630, 342), (27, 342, 624, 252), (27, 252, 583, 244), (27, 244, 613, 312), (28, 372, 642, 362), (28, 362, 614, 245), (28, 245, 584, 357), (28, 357, 637, 372), (29, 310, 608, 299), (29, 299, 578, 254), (29, 254, 582, 303), (29, 303, 612, 310), (30, 309, 609, 300), (30, 300, 579, 255), (30, 255, 581, 302), (30, 302, 611, 309), (31, 217, 576, 237), (31, 237, 587, 256), (31, 256, 585, 210), (31, 210, 573, 217), (32, 223, 622, 341), (32, 341, 625, 257), (32, 257, 580, 241), (32, 241, 568, 223), (33, 242, 571, 227), (33, 227, 566, 239), (33, 239, 578, 258), (33, 258, 581, 242), (34, 292, 640, 371), (34, 371, 638, 269), (34, 269, 597, 283), (34, 283, 602, 292), (35, 203, 568, 218), (35, 218, 577, 267), (35, 267, 596, 270), (35, 270, 590, 203), (36, 264, 606, 291), (36, 291, 603, 259), (36, 259, 588, 271), (36, 271, 593, 264), (37, 263, 570, 224), (37, 224, 569, 262), (37, 262, 591, 272), (37, 272, 592, 263), (38, 290, 628, 340), (38, 340, 626, 273), (38, 273, 590, 261), (38, 261, 605, 290), (39, 220, 621, 339), (39, 339, 627, 274), (39, 274, 591, 262), (39, 262, 569, 220), (40, 370, 635, 354), (40, 354, 570, 263), (40, 263, 592, 359), (40, 359, 639, 370), (41, 289, 602, 283), (41, 283, 597, 276), (41, 276, 595, 281), (41, 281, 600, 289), (42, 214, 566, 201), (42, 201, 588, 277), (42, 277, 594, 209), (42, 209, 572, 214), (43, 212, 567, 202), (43, 202, 589, 278), (43, 278, 593, 208), (43, 208, 571, 212), (44, 216, 671, 236), (44, 236, 602, 289), (44, 289, 600, 211), (44, 211, 668, 216), (45, 222, 720, 338), (45, 338, 628, 290), (45, 290, 605, 286), (45, 286, 657, 222), (46, 287, 663, 226), (46, 226, 653, 284), (46, 284, 603, 291), (46, 291, 606, 287), (47, 230, 733, 369), (47, 369, 640, 292), (47, 292, 602, 236), (47, 236, 671, 230), (48, 261, 590, 270), (48, 270, 596, 282), (48, 282, 601, 293), (48, 293, 605, 261), (49, 280, 592, 272), (49, 272, 591, 279), (49, 279, 598, 294), (49, 294, 599, 280), (50, 274, 627, 337), (50, 337, 629, 295), (50, 295, 598, 279), (50, 279, 591, 274), (51, 368, 639, 359), (51, 359, 592, 280), (51, 280, 599, 361), (51, 361, 641, 368), (52, 277, 588, 259), (52, 259, 603, 297), (52, 297, 607, 265), (52, 265, 594, 277), (53, 278, 589, 260), (53, 260, 604, 298), (53, 298, 606, 264), (53, 264, 593, 278), (54, 197, 565, 187), (54, 187, 609, 309), (54, 309, 611, 194), (54, 194, 561, 197), (55, 196, 560, 186), (55, 186, 608, 310), (55, 310, 612, 199), (55, 199, 564, 196), (56, 367, 632, 350), (56, 350, 562, 305), (56, 305, 614, 362), (56, 362, 642, 367), (57, 188, 618, 336), (57, 336, 630, 312), (57, 312, 613, 304), (57, 304, 559, 188), (58, 305, 562, 192), (58, 192, 559, 304), (58, 304, 613, 313), (58, 313, 614, 305), (59, 190, 558, 189), (59, 189, 574, 307), (59, 307, 616, 314), (59, 314, 610, 190), (60, 249, 636, 366), (60, 366, 643, 315), (60, 315, 617, 248), (60, 248, 587, 249), (61, 256, 587, 248), (61, 248, 617, 316), (61, 316, 615, 246), (61, 246, 585, 256), (62, 257, 625, 335), (62, 335, 631, 317), (62, 317, 610, 301), (62, 301, 580, 257), (63, 302, 581, 258), (63, 258, 578, 299), (63, 299, 608, 318), (63, 318, 611, 302), (64, 328, 585, 246), (64, 246, 615, 334), (64, 334, 631, 335), (64, 335, 625, 328), (65, 319, 564, 199), (65, 199, 612, 333), (65, 333, 630, 336), (65, 336, 618, 319), (66, 330, 594, 265), (66, 265, 607, 332), (66, 332, 629, 337), (66, 337, 627, 330), (67, 324, 668, 211), (67, 211, 600, 331), (67, 331, 628, 338), (67, 338, 720, 324), (68, 322, 572, 209), (68, 209, 594, 330), (68, 330, 627, 339), (68, 339, 621, 322), (69, 331, 600, 281), (69, 281, 595, 329), (69, 329, 626, 340), (69, 340, 628, 331), (70, 325, 573, 210), (70, 210, 585, 328), (70, 328, 625, 341), (70, 341, 622, 325), (71, 333, 612, 303), (71, 303, 582, 327), (71, 327, 624, 342), (71, 342, 630, 333), (72, 195, 563, 198), (72, 198, 575, 326), (72, 326, 623, 343), (72, 343, 620, 195), (73, 329, 595, 266), (73, 266, 573, 325), (73, 325, 622, 344), (73, 344, 626, 329), (74, 332, 607, 288), (74, 288, 665, 323), (74, 323, 719, 345), (74, 345, 629, 332), (75, 327, 582, 243), (75, 243, 572, 322), (75, 322, 621, 346), (75, 346, 624, 327), (76, 365, 633, 351), (76, 351, 565, 320), (76, 320, 619, 364), (76, 364, 644, 365), (77, 334, 615, 306), (77, 306, 563, 195), (77, 195, 620, 348), (77, 348, 631, 334), (78, 320, 565, 200), (78, 200, 564, 319), (78, 319, 618, 349), (78, 349, 619, 320), (79, 326, 575, 229), (79, 229, 633, 365), (79, 365, 644, 347), (79, 347, 623, 326), (80, 356, 579, 300), (80, 300, 609, 363), (80, 363, 643, 366), (80, 366, 636, 356), (81, 307, 574, 228), (81, 228, 632, 367), (81, 367, 642, 311), (81, 311, 616, 307), (82, 282, 596, 275), (82, 275, 639, 368), (82, 368, 641, 296), (82, 296, 601, 282), (83, 352, 655, 285), (83, 285, 604, 360), (83, 360, 640, 369), (83, 369, 733, 352), (84, 267, 577, 232), (84, 232, 635, 370), (84, 370, 639, 275), (84, 275, 596, 267), (85, 360, 604, 260), (85, 260, 589, 358), (85, 358, 638, 371), (85, 371, 640, 360), (86, 247, 616, 311), (86, 311, 642, 372), (86, 372, 637, 253), (86, 253, 586, 247), (87, 353, 567, 240), (87, 240, 579, 356), (87, 356, 636, 373), (87, 373, 634, 353), (88, 363, 609, 187), (88, 187, 565, 351), (88, 351, 633, 374), (88, 374, 643, 363), (89, 358, 589, 202), (89, 202, 567, 353), (89, 353, 634, 375), (89, 375, 638, 358), (90, 234, 601, 296), (90, 296, 641, 376), (90, 376, 736, 233), (90, 233, 674, 234), (91, 235, 586, 253), (91, 253, 637, 377), (91, 377, 635, 232), (91, 232, 577, 235), (92, 238, 623, 347), (92, 347, 644, 378), (92, 378, 632, 228), (92, 228, 574, 238), (93, 501, 708, 387), (93, 387, 648, 384), (93, 384, 647, 379), (93, 379, 705, 501), (94, 530, 716, 386), (94, 386, 649, 385), (94, 385, 646, 381), (94, 381, 715, 530), (95, 529, 730, 500), (95, 500, 707, 383), (95, 383, 645, 504), (95, 504, 717, 529), (96, 543, 745, 557), (96, 557, 731, 531), (96, 531, 649, 386), (96, 386, 716, 543), (97, 491, 714, 499), (97, 499, 712, 489), (97, 489, 650, 391), (97, 391, 670, 491), (98, 384, 648, 390), (98, 390, 652, 393), (98, 393, 651, 389), (98, 389, 647, 384), (99, 423, 676, 438), (99, 438, 678, 425), (99, 425, 664, 405), (99, 405, 656, 423), (100, 468, 701, 481), (100, 481, 703, 470), (100, 470, 663, 213), (100, 213, 655, 468), (101, 422, 675, 437), (101, 437, 679, 426), (101, 426, 666, 406), (101, 406, 654, 422), (102, 467, 700, 480), (102, 480, 704, 471), (102, 471, 665, 215), (102, 215, 653, 467), (103, 451, 694, 459), (103, 459, 692, 449), (103, 449, 667, 407), (103, 407, 672, 451), (104, 536, 738, 556), (104, 556, 735, 534), (104, 534, 661, 399), (104, 399, 681, 536), (105, 540, 742, 555), (105, 555, 736, 355), (105, 355, 662, 400), (105, 400, 696, 540), (106, 527, 723, 435), (106, 435, 680, 397), (106, 397, 659, 409), (106, 409, 718, 527), (107, 526, 728, 478), (107, 478, 695, 398), (107, 398, 660, 221), (107, 221, 719, 526), (108, 525, 725, 456), (108, 456, 687, 396), (108, 396, 658, 410), (108, 410, 721, 525), (109, 434, 681, 399), (109, 399, 661, 411), (109, 411, 659, 397), (109, 397, 680, 434), (110, 477, 696, 400), (110, 400, 662, 225), (110, 225, 660, 398), (110, 398, 695, 477), (111, 454, 690, 401), (111, 401, 664, 412), (111, 412, 654, 394), (111, 394, 685, 454), (112, 476, 702, 469), (112, 469, 657, 219), (112, 219, 674, 417), (112, 417, 698, 476), (113, 433, 677, 424), (113, 424, 658, 408), (113, 408, 673, 418), (113, 418, 683, 433), (114, 554, 739, 452), (114, 452, 694, 451), (114, 451, 672, 415), (114, 415, 734, 554), (115, 553, 744, 498), (115, 498, 714, 491), (115, 491, 670, 414), (115, 414, 732, 553), (116, 524, 717, 504), (116, 504, 645, 382), (116, 382, 669, 421), (116, 421, 722, 524), (117, 552, 734, 415), (117, 415, 672, 420), (117, 420, 684, 432), (117, 432, 737, 552), (118, 497, 707, 484), (118, 484, 677, 433), (118, 433, 683, 430), (118, 430, 713, 497), (119, 496, 711, 428), (119, 428, 681, 434), (119, 434, 680, 427), (119, 427, 710, 496), (120, 523, 729, 495), (120, 495, 710, 427), (120, 427, 680, 435), (120, 435, 723, 523), (121, 541, 743, 551), (121, 551, 738, 536), (121, 536, 681, 428), (121, 428, 711, 541), (122, 482, 705, 493), (122, 493, 709, 486), (122, 486, 679, 437), (122, 437, 675, 482), (123, 483, 706, 492), (123, 492, 708, 485), (123, 485, 678, 438), (123, 438, 676, 483), (124, 420, 672, 407), (124, 407, 667, 403), (124, 403, 682, 439), (124, 439, 684, 420), (125, 522, 721, 410), (125, 410, 658, 424), (125, 424, 677, 440), (125, 440, 724, 522), (126, 412, 664, 425), (126, 425, 678, 441), (126, 441, 675, 422), (126, 422, 654, 412), (127, 550, 741, 475), (127, 475, 699, 466), (127, 466, 694, 452), (127, 452, 739, 550), (128, 408, 658, 396), (128, 396, 687, 453), (128, 453, 693, 450), (128, 450, 673, 408), (129, 474, 703, 447), (129, 447, 690, 454), (129, 454, 685, 442), (129, 442, 700, 474), (130, 411, 661, 446), (130, 446, 689, 455), (130, 455, 688, 445), (130, 445, 659, 411), (131, 521, 727, 473), (131, 473, 702, 444), (131, 444, 687, 456), (131, 456, 725, 521), (132, 520, 718, 409), (132, 409, 659, 445), (132, 445, 688, 457), (132, 457, 726, 520), (133, 534, 735, 549), (133, 549, 740, 538), (133, 538, 689, 446), (133, 446, 661, 534), (134, 466, 699, 472), (134, 472, 697, 464), (134, 464, 692, 459), (134, 459, 694, 466), (135, 394, 654, 406), (135, 406, 666, 402), (135, 402, 691, 460), (135, 460, 685, 394), (136, 395, 656, 405), (136, 405, 664, 401), (136, 401, 690, 461), (136, 461, 686, 395), (137, 419, 671, 216), (137, 216, 668, 404), (137, 404, 697, 472), (137, 472, 699, 419), (138, 519, 720, 222), (138, 222, 657, 469), (138, 469, 702, 473), (138, 473, 727, 519), (139, 226, 663, 470), (139, 470, 703, 474), (139, 474, 700, 467), (139, 467, 653, 226), (140, 548, 733, 230), (140, 230, 671, 419), (140, 419, 699, 475), (140, 475, 741, 548), (141, 453, 687, 444), (141, 444, 702, 476), (141, 476, 698, 465), (141, 465, 693, 453), (142, 455, 689, 463), (142, 463, 696, 477), (142, 477, 695, 462), (142, 462, 688, 455), (143, 518, 726, 457), (143, 457, 688, 462), (143, 462, 695, 478), (143, 478, 728, 518), (144, 538, 740, 547), (144, 547, 742, 540), (144, 540, 696, 463), (144, 463, 689, 538), (145, 442, 685, 460), (145, 460, 691, 448), (145, 448, 704, 480), (145, 480, 700, 442), (146, 443, 686, 461), (146, 461, 690, 447), (146, 447, 703, 481), (146, 481, 701, 443), (147, 380, 652, 390), (147, 390, 648, 387), (147, 387, 708, 492), (147, 492, 706, 380), (148, 379, 647, 389), (148, 389, 651, 392), (148, 392, 709, 493), (148, 493, 705, 379), (149, 531, 731, 546), (149, 546, 743, 541), (149, 541, 711, 488), (149, 488, 649, 531), (150, 517, 715, 381), (150, 381, 646, 487), (150, 487, 710, 495), (150, 495, 729, 517), (151, 385, 649, 488), (151, 488, 711, 496), (151, 496, 710, 487), (151, 487, 646, 385), (152, 382, 645, 383), (152, 383, 707, 497), (152, 497, 713, 490), (152, 490, 669, 382), (153, 545, 737, 432), (153, 432, 684, 431), (153, 431, 714, 498), (153, 498, 744, 545), (154, 431, 684, 439), (154, 439, 682, 429), (154, 429, 712, 499), (154, 499, 714, 431), (155, 516, 724, 440), (155, 440, 677, 484), (155, 484, 707, 500), (155, 500, 730, 516), (156, 441, 678, 485), (156, 485, 708, 501), (156, 501, 705, 482), (156, 482, 675, 441), (157, 429, 682, 509), (157, 509, 724, 516), (157, 516, 730, 515), (157, 515, 712, 429), (158, 392, 651, 502), (158, 502, 715, 517), (158, 517, 729, 514), (158, 514, 709, 392), (159, 448, 691, 511), (159, 511, 726, 518), (159, 518, 728, 513), (159, 513, 704, 448), (160, 404, 668, 324), (160, 324, 720, 519), (160, 519, 727, 512), (160, 512, 697, 404), (161, 402, 666, 505), (161, 505, 718, 520), (161, 520, 726, 511), (161, 511, 691, 402), (162, 464, 697, 512), (162, 512, 727, 521), (162, 521, 725, 510), (162, 510, 692, 464), (163, 403, 667, 506), (163, 506, 721, 522), (163, 522, 724, 509), (163, 509, 682, 403), (164, 486, 709, 514), (164, 514, 729, 523), (164, 523, 723, 508), (164, 508, 679, 486), (165, 391, 650, 388), (165, 388, 717, 524), (165, 524, 722, 507), (165, 507, 670, 391), (166, 449, 692, 510), (166, 510, 725, 525), (166, 525, 721, 506), (166, 506, 667, 449), (167, 471, 704, 513), (167, 513, 728, 526), (167, 526, 719, 323), (167, 323, 665, 471), (168, 426, 679, 508), (168, 508, 723, 527), (168, 527, 718, 505), (168, 505, 666, 426), (169, 532, 732, 544), (169, 544, 745, 543), (169, 543, 716, 503), (169, 503, 652, 532), (170, 489, 712, 515), (170, 515, 730, 529), (170, 529, 717, 388), (170, 388, 650, 489), (171, 393, 652, 503), (171, 503, 716, 530), (171, 530, 715, 502), (171, 502, 651, 393), (172, 414, 670, 507), (172, 507, 722, 528), (172, 528, 745, 544), (172, 544, 732, 414), (173, 483, 676, 535), (173, 535, 737, 545), (173, 545, 744, 542), (173, 542, 706, 483), (174, 413, 669, 490), (174, 490, 713, 494), (174, 494, 743, 546), (174, 546, 731, 413), (175, 458, 693, 465), (175, 465, 698, 479), (175, 479, 742, 547), (175, 547, 740, 458), (176, 468, 655, 352), (176, 352, 733, 548), (176, 548, 741, 539), (176, 539, 701, 468), (177, 416, 673, 450), (177, 450, 693, 458), (177, 458, 740, 549), (177, 549, 735, 416), (178, 443, 701, 539), (178, 539, 741, 550), (178, 550, 739, 537), (178, 537, 686, 443), (179, 494, 713, 430), (179, 430, 683, 436), (179, 436, 738, 551), (179, 551, 743, 494), (180, 423, 656, 533), (180, 533, 734, 552), (180, 552, 737, 535), (180, 535, 676, 423), (181, 380, 706, 542), (181, 542, 744, 553), (181, 553, 732, 532), (181, 532, 652, 380), (182, 395, 686, 537), (182, 537, 739, 554), (182, 554, 734, 533), (182, 533, 656, 395), (183, 479, 698, 417), (183, 417, 674, 233), (183, 233, 736, 555), (183, 555, 742, 479), (184, 436, 683, 418), (184, 418, 673, 416), (184, 416, 735, 556), (184, 556, 738, 436), (185, 528, 722, 421), (185, 421, 669, 413), (185, 413, 731, 557), (185, 557, 745, 528)])
me_cube_006.materials.append(mat_skin)
me_cube_006.use_remesh_preserve_volume = False
me_cube_006.use_remesh_preserve_attributes = False
me_cube_006.use_mirror_vertex_groups = False
me_cube_006.update()
me_cylinder = bpy.data.meshes.new('Cylinder')
me_cylinder.from_pydata([(6.056e-08, 0.5052, -2.0), (6.425e-08, 1.0, -5.96e-08), (0.3572, 0.3572, -2.0), (0.7071, 0.7071, -5.96e-08), (0.5052, -2.118e-08, -2.0), (1.0, -4.65e-08, -5.96e-08), (0.3572, -0.3572, -2.0), (0.7071, -0.7071, -5.96e-08), (1.639e-08, -0.5052, -2.0), (-2.318e-08, -1.0, -5.96e-08), (-0.3572, -0.3572, -2.0), (-0.7071, -0.7071, -5.96e-08), (-0.5052, 6.926e-09, -2.0), (-1.0, 9.139e-09, -5.96e-08), (-0.3572, 0.3572, -2.0), (-0.7071, 0.7071, -5.96e-08), (6.425e-08, 1.0, -1.648), (0.7071, 0.7071, -1.648), (1.0, -4.65e-08, -1.648), (0.7071, -0.7071, -1.648), (-2.318e-08, -1.0, -1.648), (-0.7071, -0.7071, -1.648), (-1.0, 9.139e-09, -1.648), (-0.7071, 0.7071, -1.648), (0.625, 0.625, -1.824), (0.8839, -3.926e-08, -1.824), (0.625, -0.625, -1.824), (-7.352e-09, -0.8839, -1.824), (-0.625, -0.625, -1.824), (-0.8839, 9.92e-09, -1.824), (-0.625, 0.625, -1.824), (6.992e-08, 0.8839, -1.824), (6.425e-08, 1.0, -5.96e-08), (0.7071, 0.7071, -5.96e-08), (1.0, -4.65e-08, -5.96e-08), (0.7071, -0.7071, -5.96e-08), (-2.318e-08, -1.0, -5.96e-08), (-0.7071, -0.7071, -5.96e-08), (-1.0, 9.139e-09, -5.96e-08), (-0.7071, 0.7071, -5.96e-08), (0.7071, 0.7071, -0.5493), (0.7071, 0.7071, -1.099), (1.0, -4.65e-08, -0.5493), (1.0, -4.65e-08, -1.099), (0.7071, -0.7071, -0.5493), (0.7071, -0.7071, -1.099), (-2.318e-08, -1.0, -0.5493), (-2.318e-08, -1.0, -1.099), (-0.7071, -0.7071, -0.5493), (-0.7071, -0.7071, -1.099), (-1.0, 9.139e-09, -0.5493), (-1.0, 9.139e-09, -1.099), (-0.7071, 0.7071, -0.5493), (-0.7071, 0.7071, -1.099), (6.425e-08, 1.0, -1.099), (6.425e-08, 1.0, -0.5493)], [], [(32, 1, 3, 33), (33, 3, 5, 34), (34, 5, 7, 35), (35, 7, 9, 36), (36, 9, 11, 37), (37, 11, 13, 38), (3, 1, 15, 13, 11, 9, 7, 5), (38, 13, 15, 39), (39, 15, 1, 32), (0, 2, 4, 6, 8, 10, 12, 14), (30, 23, 16, 31), (29, 22, 23, 30), (28, 21, 22, 29), (27, 20, 21, 28), (26, 19, 20, 27), (25, 18, 19, 26), (24, 17, 18, 25), (31, 16, 17, 24), (0, 31, 24, 2), (2, 24, 25, 4), (4, 25, 26, 6), (6, 26, 27, 8), (8, 27, 28, 10), (10, 28, 29, 12), (12, 29, 30, 14), (14, 30, 31, 0), (52, 39, 32, 55), (50, 38, 39, 52), (48, 37, 38, 50), (46, 36, 37, 48), (44, 35, 36, 46), (42, 34, 35, 44), (40, 33, 34, 42), (55, 32, 33, 40), (16, 54, 41, 17), (54, 55, 40, 41), (17, 41, 43, 18), (41, 40, 42, 43), (18, 43, 45, 19), (43, 42, 44, 45), (19, 45, 47, 20), (45, 44, 46, 47), (20, 47, 49, 21), (47, 46, 48, 49), (21, 49, 51, 22), (49, 48, 50, 51), (22, 51, 53, 23), (51, 50, 52, 53), (23, 53, 54, 16), (53, 52, 55, 54)])
me_cylinder.polygons.foreach_set('material_index', [0, 0, 0, 0, 0, 0, 0, 0, 0, 0, 0, 0, 0, 0, 0, 0, 0, 0, 0, 0, 0, 0, 0, 0, 0, 0, 0, 0, 0, 0, 0, 0, 0, 0, 0, 1, 0, 1, 0, 1, 0, 1, 0, 1, 0, 1, 0, 1, 0, 1])
me_cylinder.materials.append(mat_shirt)
me_cylinder.materials.append(mat_shirt_2)
me_cylinder.use_remesh_preserve_volume = False
me_cylinder.use_remesh_preserve_attributes = False
me_cylinder.use_mirror_vertex_groups = False
me_cylinder.update()
me_circle_010 = bpy.data.meshes.new('Circle.010')
me_circle_010.from_pydata([(1.03, 0.6493, 0.02574), (-0.6775, -0.3499, 0.02574), (0.02956, -0.7637, 0.02574), (0.7367, -0.3499, 0.02574), (-0.9033, 0.6165, -0.07721), (-0.6775, -0.3499, 0.02574), (0.7367, -0.3499, 0.02574)], [(1, 5), (3, 6)], [(4, 0, 3, 2, 1)])
me_circle_010.materials.append(mat_mouth)
me_circle_010.use_remesh_preserve_volume = False
me_circle_010.use_remesh_preserve_attributes = False
me_circle_010.use_mirror_vertex_groups = False
me_circle_010.update()
me_circle_008 = bpy.data.meshes.new('Circle.008')
me_circle_008.from_pydata([(3.895e-08, 1.62, -1.965e-08), (-0.7071, 1.206, -1.581e-08), (-1.0, 0.2066, -6.551e-09), (-0.7071, -0.7925, 2.708e-09), (1.264e-07, -1.206, 6.544e-09), (0.7071, -0.7925, 2.708e-09), (1.0, 0.2066, -6.551e-09), (0.7071, 1.206, -1.581e-08)], [], [(1, 0, 7, 6, 5, 4, 3, 2)])
me_circle_008.materials.append(mat_pupil)
me_circle_008.use_remesh_preserve_volume = False
me_circle_008.use_remesh_preserve_attributes = False
me_circle_008.use_mirror_vertex_groups = False
me_circle_008.update()
me_circle_007 = bpy.data.meshes.new('Circle.007')
me_circle_007.from_pydata([(3.895e-08, 1.62, -1.965e-08), (-0.7071, 1.206, -1.581e-08), (-1.0, 0.2066, -6.551e-09), (-0.7071, -0.7925, 2.708e-09), (1.264e-07, -1.206, 6.544e-09), (0.7071, -0.7925, 2.708e-09), (1.0, 0.2066, -6.551e-09), (0.7071, 1.206, -1.581e-08)], [], [(1, 0, 7, 6, 5, 4, 3, 2)])
me_circle_007.materials.append(mat_pupil)
me_circle_007.use_remesh_preserve_volume = False
me_circle_007.use_remesh_preserve_attributes = False
me_circle_007.use_mirror_vertex_groups = False
me_circle_007.update()
me_circle_002 = bpy.data.meshes.new('Circle.002')
me_circle_002.from_pydata([(3.895e-08, 1.62, -1.965e-08), (-0.7071, 1.206, -1.581e-08), (-1.0, 0.2066, -6.551e-09), (-0.7071, -0.7925, 2.708e-09), (1.264e-07, -1.206, 6.544e-09), (0.7071, -0.7925, 2.708e-09), (1.0, 0.2066, -6.551e-09), (0.7071, 1.206, -1.581e-08)], [], [(1, 0, 7, 6, 5, 4, 3, 2)])
me_circle_002.materials.append(mat_eye)
me_circle_002.use_remesh_preserve_volume = False
me_circle_002.use_remesh_preserve_attributes = False
me_circle_002.use_mirror_vertex_groups = False
me_circle_002.update()
me_circle_001 = bpy.data.meshes.new('Circle.001')
me_circle_001.from_pydata([(3.895e-08, 1.62, -1.965e-08), (-0.7071, 1.206, -1.581e-08), (-1.0, 0.2066, -6.551e-09), (-0.7071, -0.7925, 2.708e-09), (1.264e-07, -1.206, 6.544e-09), (0.7071, -0.7925, 2.708e-09), (1.0, 0.2066, -6.551e-09), (0.7071, 1.206, -1.581e-08)], [], [(1, 0, 7, 6, 5, 4, 3, 2)])
me_circle_001.materials.append(mat_eye)
me_circle_001.use_remesh_preserve_volume = False
me_circle_001.use_remesh_preserve_attributes = False
me_circle_001.use_mirror_vertex_groups = False
me_circle_001.update()
me_cube_002 = bpy.data.meshes.new('Cube.002')
me_cube_002.from_pydata([(0.3507, 0.8274, 0.02533), (0.3264, 0.7718, 0.3517), (0.3264, 0.7718, -0.3011), (0.7931, 0.007953, 0.03322), (0.7341, 0.3586, 0.03322), (0.7341, 0.007953, 0.3839), (0.7341, -0.3427, 0.03322), (0.7341, 0.007953, -0.3175), (0.6785, 0.3343, -0.2932), (0.6785, 0.3343, 0.3596), (0.7205, -0.3184, 0.3596), (0.7205, -0.3184, -0.2932), (0.3507, -0.8115, 0.02533), (0.3264, -0.7559, -0.3011), (0.3264, -0.7559, 0.3517), (0.3507, 0.007953, -0.7941), (0.3264, 0.3343, -0.7386), (0.3264, -0.3184, -0.7386), (0.3507, 0.007953, 0.7744), (0.3264, 0.3343, 0.7189), (0.3264, -0.3184, 0.7189), (0.3021, 0.6069, -0.5736), (0.3021, 0.6069, 0.554), (0.5556, 0.6069, 0.3353), (0.5998, 0.6512, 0.03322), (0.5556, 0.6069, -0.2689), (0.599, -0.2941, -0.5736), (0.6028, 0.007953, -0.6078), (0.5585, 0.31, -0.5635), (0.599, 0.31, 0.554), (0.6432, 0.007953, 0.5982), (0.599, -0.2941, 0.554), (0.599, -0.591, 0.3274), (0.6432, -0.6353, 0.02533), (0.599, -0.591, -0.2768), (0.3021, -0.591, -0.5736), (0.3021, -0.591, 0.554), (0.5093, -0.5013, -0.4839), (0.5093, -0.5013, 0.5346), (0.4688, 0.5172, -0.4738), (0.5093, 0.5172, 0.4643), (0.7341, 0.3586, 0.03322), (1.592e-08, 0.8864, 0.02533), (1.592e-08, 0.8274, 0.376), (-0.3507, 0.8274, 0.02533), (1.592e-08, 0.8274, -0.3254), (-0.3264, 0.7718, 0.3517), (-0.3264, 0.7718, -0.3011), (-0.7931, 0.007953, 0.03322), (-0.7341, 0.3586, 0.03322), (-0.7341, 0.007953, 0.3839), (-0.7341, -0.3427, 0.03322), (-0.7341, 0.007953, -0.3175), (-0.6785, 0.3343, -0.2932), (-0.6785, 0.3343, 0.3596), (-0.7205, -0.3184, 0.3596), (-0.7205, -0.3184, -0.2932), (1.592e-08, -0.8705, 0.02533), (-0.3507, -0.8115, 0.02533), (1.592e-08, -0.8115, 0.376), (1.592e-08, -0.8115, -0.3254), (-0.3264, -0.7559, -0.3011), (-0.3264, -0.7559, 0.3517), (1.592e-08, 0.007953, -0.8531), (1.592e-08, 0.3586, -0.7941), (-0.3507, 0.007953, -0.7941), (1.592e-08, -0.3427, -0.7941), (-0.3264, 0.3343, -0.7386), (-0.3264, -0.3184, -0.7386), (1.592e-08, 0.007953, 0.8335), (1.592e-08, 0.3586, 0.7744), (1.592e-08, -0.3427, 0.7744), (-0.3507, 0.007953, 0.7744), (-0.3264, 0.3343, 0.7189), (-0.3264, -0.3184, 0.7189), (-0.3021, 0.6069, -0.5736), (1.592e-08, 0.6512, -0.5716), (1.592e-08, 0.6512, 0.5982), (-0.3021, 0.6069, 0.554), (-0.5556, 0.6069, 0.3353), (-0.5998, 0.6512, 0.03322), (-0.5556, 0.6069, -0.2689), (-0.599, -0.2941, -0.5736), (-0.6028, 0.007953, -0.6078), (-0.5585, 0.31, -0.5635), (-0.599, 0.31, 0.554), (-0.6432, 0.007953, 0.5982), (-0.599, -0.2941, 0.554), (-0.599, -0.591, 0.3274), (-0.6432, -0.6353, 0.02533), (-0.599, -0.591, -0.2768), (1.592e-08, -0.6353, -0.6179), (-0.3021, -0.591, -0.5736), (-0.3021, -0.591, 0.554), (1.592e-08, -0.6353, 0.5982), (-0.5093, -0.5013, -0.4839), (-0.5093, -0.5013, 0.5346), (-0.4688, 0.5172, -0.4738), (-0.5093, 0.5172, 0.4643), (-0.7341, 0.3586, 0.03322)], [], [(42, 1, 0), (0, 23, 24), (43, 22, 1), (1, 40, 23), (42, 2, 45), (45, 21, 76), (0, 25, 2), (2, 39, 21), (3, 8, 41), (4, 25, 24), (7, 28, 8), (8, 39, 25), (3, 9, 5), (5, 29, 30), (4, 23, 9), (9, 40, 29), (3, 10, 6), (6, 32, 33), (5, 31, 10), (10, 38, 32), (3, 11, 7), (7, 26, 27), (6, 34, 11), (11, 37, 26), (57, 13, 12), (12, 34, 33), (60, 35, 13), (13, 37, 34), (57, 14, 59), (59, 36, 94), (12, 32, 14), (14, 38, 36), (63, 16, 15), (15, 28, 27), (64, 21, 16), (16, 39, 28), (63, 17, 66), (66, 35, 91), (15, 26, 17), (17, 37, 35), (69, 19, 70), (70, 22, 77), (18, 29, 19), (19, 40, 22), (69, 20, 18), (18, 31, 30), (71, 36, 20), (20, 38, 31), (42, 43, 1), (0, 1, 23), (43, 77, 22), (1, 22, 40), (42, 0, 2), (45, 2, 21), (0, 24, 25), (2, 25, 39), (3, 7, 8), (41, 8, 25), (7, 27, 28), (8, 28, 39), (3, 4, 9), (5, 9, 29), (4, 24, 23), (9, 23, 40), (3, 5, 10), (6, 10, 32), (5, 30, 31), (10, 31, 38), (3, 6, 11), (7, 11, 26), (6, 33, 34), (11, 34, 37), (57, 60, 13), (12, 13, 34), (60, 91, 35), (13, 35, 37), (57, 12, 14), (59, 14, 36), (12, 33, 32), (14, 32, 38), (63, 64, 16), (15, 16, 28), (64, 76, 21), (16, 21, 39), (63, 15, 17), (66, 17, 35), (15, 27, 26), (17, 26, 37), (69, 18, 19), (70, 19, 22), (18, 30, 29), (19, 29, 40), (69, 71, 20), (18, 20, 31), (71, 94, 36), (20, 36, 38), (42, 44, 46), (44, 80, 79), (43, 46, 78), (46, 79, 98), (42, 45, 47), (45, 76, 75), (44, 47, 81), (47, 75, 97), (48, 99, 53), (49, 80, 81), (52, 53, 84), (53, 81, 97), (48, 50, 54), (50, 86, 85), (49, 54, 79), (54, 85, 98), (48, 51, 55), (51, 89, 88), (50, 55, 87), (55, 88, 96), (48, 52, 56), (52, 83, 82), (51, 56, 90), (56, 82, 95), (57, 58, 61), (58, 89, 90), (60, 61, 92), (61, 90, 95), (57, 59, 62), (59, 94, 93), (58, 62, 88), (62, 93, 96), (63, 65, 67), (65, 83, 84), (64, 67, 75), (67, 84, 97), (63, 66, 68), (66, 91, 92), (65, 68, 82), (68, 92, 95), (69, 70, 73), (70, 77, 78), (72, 73, 85), (73, 78, 98), (76, 69, 63), (69, 72, 74), (72, 86, 87), (71, 74, 93), (74, 87, 96), (42, 46, 43), (44, 79, 46), (43, 78, 77), (46, 98, 78), (42, 47, 44), (45, 75, 47), (44, 81, 80), (47, 97, 81), (48, 53, 52), (99, 81, 53), (52, 84, 83), (53, 97, 84), (48, 54, 49), (50, 85, 54), (49, 79, 80), (54, 98, 79), (48, 55, 50), (51, 88, 55), (50, 87, 86), (55, 96, 87), (48, 56, 51), (52, 82, 56), (51, 90, 89), (56, 95, 90), (57, 61, 60), (58, 90, 61), (60, 92, 91), (61, 95, 92), (57, 62, 58), (59, 93, 62), (58, 88, 89), (62, 96, 88), (63, 67, 64), (65, 84, 67), (64, 75, 76), (67, 97, 75), (63, 68, 65), (66, 92, 68), (65, 82, 83), (68, 95, 82), (69, 73, 72), (70, 78, 73), (72, 85, 86), (73, 98, 85), (69, 74, 71), (72, 87, 74), (71, 93, 94), (74, 96, 93), (57, 94, 59), (94, 57, 71), (69, 76, 70), (77, 42, 43), (42, 76, 45), (76, 63, 64), (63, 60, 66), (91, 66, 60), (57, 69, 71), (70, 42, 77), (42, 70, 76), (63, 57, 60), (57, 63, 69)])
me_cube_002.polygons.foreach_set('material_index', [0, 0, 1, 1, 0, 0, 0, 0, 0, 0, 0, 0, 0, 1, 0, 1, 0, 0, 1, 1, 0, 0, 0, 0, 0, 0, 0, 0, 0, 1, 0, 1, 0, 0, 0, 0, 0, 0, 0, 0, 1, 1, 1, 1, 1, 1, 1, 1, 0, 0, 1, 1, 0, 0, 0, 0, 0, 0, 0, 0, 0, 1, 0, 1, 0, 0, 1, 1, 0, 0, 0, 0, 0, 0, 0, 0, 0, 1, 0, 1, 0, 0, 0, 0, 0, 0, 0, 0, 1, 1, 1, 1, 1, 1, 1, 1, 0, 0, 1, 1, 0, 0, 0, 0, 0, 0, 0, 0, 0, 1, 0, 1, 0, 0, 1, 1, 0, 0, 0, 0, 0, 0, 0, 0, 0, 1, 0, 1, 0, 0, 0, 0, 0, 0, 0, 0, 1, 1, 1, 1, 1, 1, 1, 1, 1, 0, 0, 1, 1, 0, 0, 0, 0, 0, 0, 0, 0, 0, 1, 0, 1, 0, 0, 1, 1, 0, 0, 0, 0, 0, 0, 0, 0, 0, 1, 0, 1, 0, 0, 0, 0, 0, 0, 0, 0, 1, 1, 1, 1, 1, 1, 1, 1, 1, 1, 1, 1, 1, 1, 1, 1, 1, 1, 1, 1, 1])
me_cube_002.materials.append(mat_skin)
me_cube_002.materials.append(mat_hair)
me_cube_002.use_remesh_preserve_volume = False
me_cube_002.use_remesh_preserve_attributes = False
me_cube_002.use_mirror_vertex_groups = False
me_cube_002.update()

# ---- objects
ob_hand_left = bpy.data.objects.new('Hand Left', me_cube_001)
ob_hand_right = bpy.data.objects.new('Hand right', me_cube_006)
ob_torso = bpy.data.objects.new('Torso', me_cylinder)
ob_mouth = bpy.data.objects.new('Mouth', me_circle_010)
ob_pupil_right = bpy.data.objects.new('Pupil right', me_circle_008)
ob_pupul_left = bpy.data.objects.new('Pupul left', me_circle_007)
ob_eye_left = bpy.data.objects.new('Eye left', me_circle_002)
ob_eye_right = bpy.data.objects.new('Eye Right', me_circle_001)
ob_head = bpy.data.objects.new('Head', me_cube_002)
ob_camera = bpy.data.objects.new('Camera', cam_camera)

# ---- transforms, parenting, visibility, modifiers, constraints
ob_hand_left.location = (0.9508, 0.4809, 1.057)
ob_hand_left.rotation_euler = (3.142, 0.0, 4.712)
ob_hand_left.scale = (0.255, 0.255, 0.255)
ob_hand_left.lineart.crease_threshold = 0.0
ob_hand_right.location = (-1.05, 0.4809, 1.057)
ob_hand_right.rotation_euler = (3.142, -0.0, 7.854)
ob_hand_right.scale = (0.255, 0.255, 0.255)
ob_hand_right.lineart.crease_threshold = 0.0
ob_torso.location = (3.699e-08, 0.4797, 2.003)
ob_torso.rotation_euler = (0.0, -0.0, 3.142)
ob_torso.scale = (0.6206, 0.6206, 1.0)
ob_torso.lineart.crease_threshold = 0.0
ob_mouth.location = (-0.02091, -0.5078, 2.385)
ob_mouth.rotation_euler = (1.571, -0.0, 3.142)
ob_mouth.scale = (0.3196, 0.2318, 0.3196)
ob_mouth.lineart.crease_threshold = 0.0
ob_pupil_right.location = (-0.2314, -0.5595, 2.775)
ob_pupil_right.rotation_euler = (1.571, -0.0, 3.142)
ob_pupil_right.scale = (0.09865, 0.07155, 0.09865)
ob_pupil_right.lineart.crease_threshold = 0.0
ob_pupul_left.location = (0.1666, -0.5555, 2.775)
ob_pupul_left.rotation_euler = (1.571, -0.0, 3.142)
ob_pupul_left.scale = (0.09865, 0.07155, 0.09865)
ob_pupul_left.lineart.crease_threshold = 0.0
ob_eye_left.location = (0.1666, -0.5238, 2.814)
ob_eye_left.rotation_euler = (1.571, -0.0, 3.142)
ob_eye_left.scale = (0.1912, 0.1387, 0.1912)
ob_eye_left.lineart.crease_threshold = 0.0
ob_eye_right.location = (-0.2479, -0.5275, 2.817)
ob_eye_right.rotation_euler = (1.571, -0.0, 3.142)
ob_eye_right.scale = (0.1912, 0.1387, 0.1912)
ob_eye_right.lineart.crease_threshold = 0.0
ob_head.location = (-0.03106, 0.4884, 2.696)
ob_head.rotation_euler = (0.0, -0.0, 3.142)
ob_head.scale = (1.245, 1.093, 1.104)
ob_head.lineart.crease_threshold = 0.0
ob_camera.location = (6.674, -7.644, 4.939)
ob_camera.rotation_euler = (1.109, 0.0, 0.8149)
ob_camera.lock_rotations_4d = False
ob_camera.empty_display_type = 'ARROWS'
ob_camera.color = (0.0, 0.0, 0.0, 0.0)
ob_camera.display_type = 'WIRE'
ob_camera.lineart.crease_threshold = 0.0

# ---- collection membership
col_collection_1.objects.link(ob_hand_left)
col_collection_1.objects.link(ob_hand_right)
col_collection_1.objects.link(ob_torso)
col_collection_1.objects.link(ob_mouth)
col_collection_1.objects.link(ob_pupil_right)
col_collection_1.objects.link(ob_pupul_left)
col_collection_1.objects.link(ob_eye_left)
col_collection_1.objects.link(ob_eye_right)
col_collection_1.objects.link(ob_head)
col_collection_1.objects.link(ob_camera)

# ---- scene / render settings (as saved in the file)
scene.camera = ob_camera
scene.frame_start = 1; scene.frame_end = 250; scene.frame_set(2)
scene.render.engine = 'BLENDER_EEVEE_NEXT'
scene.render.resolution_percentage = 50
scene.render.dither_intensity = 0.0
scene.cycles.use_denoising = False
scene.cycles.samples = 128
scene.cycles.sampling_pattern = 'TABULATED_SOBOL'
scene.cycles.use_adaptive_sampling = False
scene.cycles.use_light_tree = False
scene.cycles.blur_glossy = 0.0
scene.cycles.sample_clamp_indirect = 0.0
scene.view_settings.view_transform = 'Standard'
bpy.context.view_layer.update()

# ---- added for rendering (the .blend has no usable light): sun
light_auto_sun = bpy.data.lights.new('AutoSun', 'SUN')
light_auto_sun.energy = 3.0
light_auto_sun.angle = 0.0523599
ob_auto_sun = bpy.data.objects.new('AutoSun', light_auto_sun)
scene.collection.objects.link(ob_auto_sun)
ob_auto_sun.rotation_euler = (0.872665, 0.174533, 0.523599)
bpy.context.view_layer.update()
